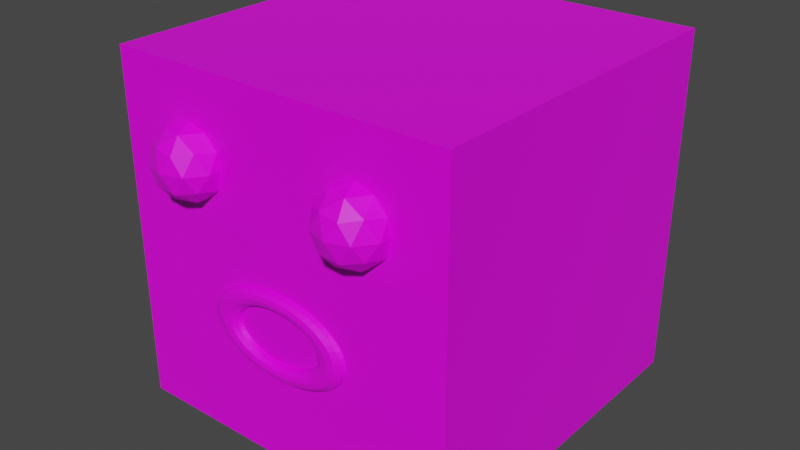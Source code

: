 # Source: Lisa.blend  (saved by Blender 2.92.15; exported with 4.5.12 LTS)
import bpy
from mathutils import Matrix  # noqa: F401  (used for matrix-valued properties, if any)

bpy.ops.wm.read_factory_settings(use_empty=True)
scene = bpy.context.scene
scene.name = 'Scene'

# ---- collections
col_collection = bpy.data.collections.new('Collection'); scene.collection.children.link(col_collection)

# ---- images (referenced by path relative to the original .blend; pixels are not part of the script)
import os
ASSET_DIR = os.environ.get("B2B_ASSET_DIR", "")  # directory of the original .blend (textures are referenced by path, not embedded)
HERE = os.path.dirname(os.path.abspath(__file__))  # packed textures are extracted next to this script under _unpacked/

def load_image(name, relpath, width, height, colorspace="sRGB"):
    """Load a texture the original file referenced (path relative to the .blend, or extracted next to this script)."""
    p = next((c for c in (os.path.join(HERE, relpath), os.path.join(ASSET_DIR, relpath)) if relpath and os.path.exists(c)), "")
    if p:
        img = bpy.data.images.load(p, check_existing=True)
        img.name = name
    else:  # same state as the original file: an image datablock whose file is absent (Cycles renders it pink)
        img = bpy.data.images.new(name, width, height)
        img.source = "FILE"
        img.filepath = "//" + (relpath or name)
    img.colorspace_settings.name = colorspace
    return img
img_colorpallete_png = load_image('ColorPallete.png', 'ColorPallete.png', 1024, 1024, 'sRGB')

# ---- materials (node trees are filled in below, after node groups)
mat_standardmaterial = bpy.data.materials.new('StandardMaterial')
mat_standardmaterial.alpha_threshold = 0.0
mat_standardmaterial.use_transparent_shadow = False
mat_standardmaterial.line_color = (0.0, 0.0, 0.0, 1.0)

# ---- material node trees
mat_standardmaterial.use_nodes = True; mat_standardmaterial.node_tree.nodes.clear()
_N = mat_standardmaterial.node_tree.nodes; _L = mat_standardmaterial.node_tree.links
n0 = _N.new('ShaderNodeOutputMaterial'); n0.name = 'Material Output'; n0.location = (300, 300)
n1 = _N.new('ShaderNodeBsdfPrincipled'); n1.name = 'Principled BSDF'; n1.location = (10, 300)
n1.distribution = 'GGX'
n1.subsurface_method = 'BURLEY'
n1.inputs[2].default_value = 0.4
n1.inputs[3].default_value = 1.45
n1.inputs[27].default_value = (0.0, 0.0, 0.0, 1.0)
n1.inputs[28].default_value = 1.0
n2 = _N.new('ShaderNodeTexImage'); n2.name = 'Image Texture'; n2.location = (-416, 220)
n2.image = img_colorpallete_png
n2.interpolation = 'Closest'
_L.new(n1.outputs[0], n0.inputs[0])
_L.new(n2.outputs[0], n1.inputs[0])
n0.is_active_output = True

# ---- world
world_world = bpy.data.worlds.new('World'); scene.world = world_world
world_world.use_nodes = True; world_world.node_tree.nodes.clear()
_N = world_world.node_tree.nodes; _L = world_world.node_tree.links
n0 = _N.new('ShaderNodeOutputWorld'); n0.name = 'World Output'; n0.location = (300, 300)
n1 = _N.new('ShaderNodeBackground'); n1.name = 'Background'; n1.location = (10, 300)
n1.inputs[0].default_value = (0.05088, 0.05088, 0.05088, 1.0)
_L.new(n1.outputs[0], n0.inputs[0])
n0.is_active_output = True
world_world.color = (0.05088, 0.05088, 0.05088)
world_world.use_sun_shadow = False
world_world.sun_shadow_jitter_overblur = 0.0

# ---- meshes
me_cube = bpy.data.meshes.new('Cube')
me_cube.from_pydata([(1.0, 1.0, 1.0), (1.0, 1.0, -1.0), (1.0, -1.0, 1.0), (1.0, -1.0, -1.0), (-1.0, 1.0, 1.0), (-1.0, 1.0, -1.0), (-1.0, -1.0, 1.0), (-1.0, -1.0, -1.0), (0.5067, -1.004, 0.3196), (0.6527, -1.11, 0.4312), (0.4509, -1.175, 0.4312), (0.3261, -1.004, 0.4312), (0.4509, -0.8318, 0.4312), (0.6527, -0.8974, 0.4312), (0.5625, -1.175, 0.6117), (0.3606, -1.11, 0.6117), (0.3606, -0.8974, 0.6117), (0.5625, -0.8318, 0.6117), (0.6872, -1.004, 0.6117), (0.5067, -1.004, 0.7233), (0.4739, -1.104, 0.3497), (0.5925, -1.066, 0.3497), (0.5597, -1.167, 0.4153), (0.6784, -1.004, 0.4153), (0.5925, -0.9411, 0.3497), (0.4006, -1.004, 0.3497), (0.3678, -1.104, 0.4153), (0.4739, -0.9026, 0.3497), (0.3678, -0.9026, 0.4153), (0.5597, -0.8402, 0.4153), (0.6986, -1.066, 0.5214), (0.6986, -0.9411, 0.5214), (0.5067, -1.205, 0.5214), (0.6253, -1.167, 0.5214), (0.3147, -1.066, 0.5214), (0.388, -1.167, 0.5214), (0.388, -0.8402, 0.5214), (0.3147, -0.9411, 0.5214), (0.6253, -0.8402, 0.5214), (0.5067, -0.8017, 0.5214), (0.6456, -1.104, 0.6275), (0.4536, -1.167, 0.6275), (0.335, -1.004, 0.6275), (0.4536, -0.8402, 0.6275), (0.6456, -0.9026, 0.6275), (0.5395, -1.104, 0.6931), (0.6128, -1.004, 0.6931), (0.4208, -1.066, 0.6931), (0.4208, -0.9411, 0.6931), (0.5395, -0.9026, 0.6931), (-0.5313, -1.004, 0.3196), (-0.3852, -1.11, 0.4312), (-0.5871, -1.175, 0.4312), (-0.7118, -1.004, 0.4312), (-0.5871, -0.8318, 0.4312), (-0.3852, -0.8974, 0.4312), (-0.4755, -1.175, 0.6117), (-0.6773, -1.11, 0.6117), (-0.6773, -0.8974, 0.6117), (-0.4755, -0.8318, 0.6117), (-0.3507, -1.004, 0.6117), (-0.5313, -1.004, 0.7233), (-0.5641, -1.104, 0.3497), (-0.4454, -1.066, 0.3497), (-0.4782, -1.167, 0.4153), (-0.3596, -1.004, 0.4153), (-0.4454, -0.9411, 0.3497), (-0.6374, -1.004, 0.3497), (-0.6702, -1.104, 0.4153), (-0.5641, -0.9026, 0.3497), (-0.6702, -0.9026, 0.4153), (-0.4782, -0.8402, 0.4153), (-0.3393, -1.066, 0.5214), (-0.3393, -0.9411, 0.5214), (-0.5313, -1.205, 0.5214), (-0.4126, -1.167, 0.5214), (-0.7232, -1.066, 0.5214), (-0.6499, -1.167, 0.5214), (-0.6499, -0.8402, 0.5214), (-0.7232, -0.9411, 0.5214), (-0.4126, -0.8402, 0.5214), (-0.5313, -0.8017, 0.5214), (-0.3924, -1.104, 0.6275), (-0.5843, -1.167, 0.6275), (-0.703, -1.004, 0.6275), (-0.5843, -0.8402, 0.6275), (-0.3924, -0.9026, 0.6275), (-0.4985, -1.104, 0.6931), (-0.4252, -1.004, 0.6931), (-0.6171, -1.066, 0.6931), (-0.6171, -0.9411, 0.6931), (-0.4985, -0.9026, 0.6931), (0.4303, -0.9986, -0.2509), (0.4188, -1.023, -0.2509), (0.3873, -1.041, -0.2509), (0.3443, -1.047, -0.2509), (0.3012, -1.041, -0.2509), (0.2697, -1.023, -0.2509), (0.2582, -0.9986, -0.2509), (0.2697, -0.9742, -0.2509), (0.3012, -0.9564, -0.2509), (0.3443, -0.9498, -0.2509), (0.3873, -0.9564, -0.2509), (0.4188, -0.9742, -0.2509), (0.4266, -0.9986, -0.2191), (0.4152, -1.023, -0.2199), (0.384, -1.041, -0.2222), (0.3413, -1.047, -0.2254), (0.2986, -1.041, -0.2286), (0.2674, -1.023, -0.2309), (0.256, -0.9986, -0.2318), (0.2674, -0.9742, -0.2309), (0.2986, -0.9564, -0.2286), (0.3413, -0.9498, -0.2254), (0.384, -0.9564, -0.2222), (0.4152, -0.9742, -0.2199), (0.4157, -0.9986, -0.1878), (0.4045, -1.023, -0.1895), (0.3741, -1.041, -0.1941), (0.3325, -1.047, -0.2004), (0.291, -1.041, -0.2067), (0.2605, -1.023, -0.2113), (0.2494, -0.9986, -0.213), (0.2605, -0.9742, -0.2113), (0.291, -0.9564, -0.2067), (0.3325, -0.9498, -0.2004), (0.3741, -0.9564, -0.1941), (0.4045, -0.9742, -0.1895), (0.3976, -0.9986, -0.1576), (0.3869, -1.023, -0.1601), (0.3578, -1.041, -0.1669), (0.3181, -1.047, -0.1763), (0.2783, -1.041, -0.1856), (0.2492, -1.023, -0.1924), (0.2385, -0.9986, -0.1949), (0.2492, -0.9742, -0.1924), (0.2783, -0.9564, -0.1856), (0.3181, -0.9498, -0.1763), (0.3578, -0.9564, -0.1669), (0.3869, -0.9742, -0.1601), (0.3727, -0.9986, -0.129), (0.3627, -1.023, -0.1323), (0.3354, -1.041, -0.1412), (0.2981, -1.047, -0.1534), (0.2609, -1.041, -0.1656), (0.2336, -1.023, -0.1745), (0.2236, -0.9986, -0.1778), (0.2336, -0.9742, -0.1745), (0.2609, -0.9564, -0.1656), (0.2981, -0.9498, -0.1534), (0.3354, -0.9564, -0.1412), (0.3627, -0.9742, -0.1323), (0.3414, -0.9986, -0.1025), (0.3322, -1.023, -0.1065), (0.3073, -1.041, -0.1173), (0.2731, -1.047, -0.1322), (0.239, -1.041, -0.147), (0.214, -1.023, -0.1579), (0.2048, -0.9986, -0.1618), (0.214, -0.9742, -0.1579), (0.239, -0.9564, -0.147), (0.2731, -0.9498, -0.1322), (0.3073, -0.9564, -0.1173), (0.3322, -0.9742, -0.1065), (0.3043, -0.9986, -0.07852), (0.2961, -1.023, -0.08314), (0.2739, -1.041, -0.09575), (0.2434, -1.047, -0.113), (0.213, -1.041, -0.1302), (0.1907, -1.023, -0.1428), (0.1826, -0.9986, -0.1475), (0.1907, -0.9742, -0.1428), (0.213, -0.9564, -0.1302), (0.2434, -0.9498, -0.113), (0.2739, -0.9564, -0.09575), (0.2961, -0.9742, -0.08314), (0.262, -0.9986, -0.0575), (0.2549, -1.023, -0.06268), (0.2358, -1.041, -0.07683), (0.2096, -1.047, -0.09617), (0.1834, -1.041, -0.1155), (0.1642, -1.023, -0.1297), (0.1572, -0.9986, -0.1348), (0.1642, -0.9742, -0.1297), (0.1834, -0.9564, -0.1155), (0.2096, -0.9498, -0.09617), (0.2358, -0.9564, -0.07683), (0.2549, -0.9742, -0.06268), (0.2152, -0.9986, -0.03978), (0.2094, -1.023, -0.04544), (0.1936, -1.041, -0.06089), (0.1721, -1.047, -0.082), (0.1506, -1.041, -0.1031), (0.1349, -1.023, -0.1186), (0.1291, -0.9986, -0.1242), (0.1349, -0.9742, -0.1186), (0.1506, -0.9564, -0.1031), (0.1721, -0.9498, -0.082), (0.1936, -0.9564, -0.06089), (0.2094, -0.9742, -0.04544), (0.1647, -0.9986, -0.02568), (0.1603, -1.023, -0.03171), (0.1482, -1.041, -0.0482), (0.1317, -1.047, -0.07072), (0.1153, -1.041, -0.09324), (0.1032, -1.023, -0.1097), (0.09881, -0.9986, -0.1158), (0.1032, -0.9742, -0.1097), (0.1153, -0.9564, -0.09324), (0.1317, -0.9498, -0.07072), (0.1482, -0.9564, -0.0482), (0.1603, -0.9742, -0.03171), (0.1114, -0.9986, -0.01543), (0.1084, -1.023, -0.02174), (0.1002, -1.041, -0.03898), (0.0891, -1.047, -0.06252), (0.07796, -1.041, -0.08606), (0.06981, -1.023, -0.1033), (0.06682, -0.9986, -0.1096), (0.06981, -0.9742, -0.1033), (0.07796, -0.9564, -0.08606), (0.0891, -0.9498, -0.06252), (0.1002, -0.9564, -0.03898), (0.1084, -0.9742, -0.02174), (0.05617, -0.9986, -0.009211), (0.05466, -1.023, -0.01569), (0.05055, -1.041, -0.03338), (0.04493, -1.047, -0.05754), (0.03932, -1.041, -0.08171), (0.03521, -1.023, -0.0994), (0.0337, -0.9986, -0.1059), (0.03521, -0.9742, -0.0994), (0.03932, -0.9564, -0.08171), (0.04493, -0.9498, -0.05754), (0.05055, -0.9564, -0.03338), (0.05466, -0.9742, -0.01569), (2.959e-08, -0.9986, -0.007126), (2.872e-08, -1.023, -0.01366), (2.634e-08, -1.041, -0.0315), (2.309e-08, -1.047, -0.05588), (1.984e-08, -1.041, -0.08025), (1.747e-08, -1.023, -0.09809), (1.66e-08, -0.9986, -0.1046), (1.747e-08, -0.9742, -0.09809), (1.984e-08, -0.9564, -0.08025), (2.309e-08, -0.9498, -0.05588), (2.634e-08, -0.9564, -0.0315), (2.872e-08, -0.9742, -0.01366), (-0.05617, -0.9986, -0.009211), (-0.05466, -1.023, -0.01569), (-0.05055, -1.041, -0.03338), (-0.04493, -1.047, -0.05754), (-0.03932, -1.041, -0.08171), (-0.03521, -1.023, -0.0994), (-0.0337, -0.9986, -0.1059), (-0.03521, -0.9742, -0.0994), (-0.03932, -0.9564, -0.08171), (-0.04493, -0.9498, -0.05754), (-0.05055, -0.9564, -0.03338), (-0.05466, -0.9742, -0.01569), (-0.1114, -0.9986, -0.01543), (-0.1084, -1.023, -0.02174), (-0.1002, -1.041, -0.03898), (-0.0891, -1.047, -0.06252), (-0.07796, -1.041, -0.08606), (-0.06981, -1.023, -0.1033), (-0.06682, -0.9986, -0.1096), (-0.06981, -0.9742, -0.1033), (-0.07796, -0.9564, -0.08606), (-0.0891, -0.9498, -0.06252), (-0.1002, -0.9564, -0.03898), (-0.1084, -0.9742, -0.02174), (-0.1647, -0.9986, -0.02568), (-0.1603, -1.023, -0.03171), (-0.1482, -1.041, -0.0482), (-0.1317, -1.047, -0.07072), (-0.1153, -1.041, -0.09324), (-0.1032, -1.023, -0.1097), (-0.09881, -0.9986, -0.1158), (-0.1032, -0.9742, -0.1097), (-0.1153, -0.9564, -0.09324), (-0.1317, -0.9498, -0.07072), (-0.1482, -0.9564, -0.0482), (-0.1603, -0.9742, -0.03171), (-0.2152, -0.9986, -0.03978), (-0.2094, -1.023, -0.04544), (-0.1936, -1.041, -0.06089), (-0.1721, -1.047, -0.082), (-0.1506, -1.041, -0.1031), (-0.1349, -1.023, -0.1186), (-0.1291, -0.9986, -0.1242), (-0.1349, -0.9742, -0.1186), (-0.1506, -0.9564, -0.1031), (-0.1721, -0.9498, -0.082), (-0.1936, -0.9564, -0.06089), (-0.2094, -0.9742, -0.04544), (-0.262, -0.9986, -0.0575), (-0.2549, -1.023, -0.06268), (-0.2358, -1.041, -0.07683), (-0.2096, -1.047, -0.09617), (-0.1834, -1.041, -0.1155), (-0.1642, -1.023, -0.1297), (-0.1572, -0.9986, -0.1348), (-0.1642, -0.9742, -0.1297), (-0.1834, -0.9564, -0.1155), (-0.2096, -0.9498, -0.09617), (-0.2358, -0.9564, -0.07683), (-0.2549, -0.9742, -0.06268), (-0.3043, -0.9986, -0.07852), (-0.2961, -1.023, -0.08314), (-0.2739, -1.041, -0.09575), (-0.2434, -1.047, -0.113), (-0.213, -1.041, -0.1302), (-0.1907, -1.023, -0.1428), (-0.1826, -0.9986, -0.1475), (-0.1907, -0.9742, -0.1428), (-0.213, -0.9564, -0.1302), (-0.2434, -0.9498, -0.113), (-0.2739, -0.9564, -0.09575), (-0.2961, -0.9742, -0.08314), (-0.3414, -0.9986, -0.1025), (-0.3322, -1.023, -0.1065), (-0.3073, -1.041, -0.1173), (-0.2731, -1.047, -0.1322), (-0.239, -1.041, -0.147), (-0.214, -1.023, -0.1579), (-0.2048, -0.9986, -0.1618), (-0.214, -0.9742, -0.1579), (-0.239, -0.9564, -0.147), (-0.2731, -0.9498, -0.1322), (-0.3073, -0.9564, -0.1173), (-0.3322, -0.9742, -0.1065), (-0.3727, -0.9986, -0.129), (-0.3627, -1.023, -0.1323), (-0.3354, -1.041, -0.1412), (-0.2981, -1.047, -0.1534), (-0.2609, -1.041, -0.1656), (-0.2336, -1.023, -0.1745), (-0.2236, -0.9986, -0.1778), (-0.2336, -0.9742, -0.1745), (-0.2609, -0.9564, -0.1656), (-0.2981, -0.9498, -0.1534), (-0.3354, -0.9564, -0.1412), (-0.3627, -0.9742, -0.1323), (-0.3976, -0.9986, -0.1576), (-0.3869, -1.023, -0.1601), (-0.3578, -1.041, -0.1669), (-0.3181, -1.047, -0.1763), (-0.2783, -1.041, -0.1856), (-0.2492, -1.023, -0.1924), (-0.2385, -0.9986, -0.1949), (-0.2492, -0.9742, -0.1924), (-0.2783, -0.9564, -0.1856), (-0.3181, -0.9498, -0.1763), (-0.3578, -0.9564, -0.1669), (-0.3869, -0.9742, -0.1601), (-0.4157, -0.9986, -0.1878), (-0.4045, -1.023, -0.1895), (-0.3741, -1.041, -0.1941), (-0.3325, -1.047, -0.2004), (-0.291, -1.041, -0.2067), (-0.2605, -1.023, -0.2113), (-0.2494, -0.9986, -0.213), (-0.2605, -0.9742, -0.2113), (-0.291, -0.9564, -0.2067), (-0.3325, -0.9498, -0.2004), (-0.3741, -0.9564, -0.1941), (-0.4045, -0.9742, -0.1895), (-0.4266, -0.9986, -0.2191), (-0.4152, -1.023, -0.2199), (-0.384, -1.041, -0.2222), (-0.3413, -1.047, -0.2254), (-0.2986, -1.041, -0.2286), (-0.2674, -1.023, -0.2309), (-0.256, -0.9986, -0.2318), (-0.2674, -0.9742, -0.2309), (-0.2986, -0.9564, -0.2286), (-0.3413, -0.9498, -0.2254), (-0.384, -0.9564, -0.2222), (-0.4152, -0.9742, -0.2199), (-0.4303, -0.9986, -0.2509), (-0.4188, -1.023, -0.2509), (-0.3873, -1.041, -0.2509), (-0.3443, -1.047, -0.2509), (-0.3012, -1.041, -0.2509), (-0.2697, -1.023, -0.2509), (-0.2582, -0.9986, -0.2509), (-0.2697, -0.9742, -0.2509), (-0.3012, -0.9564, -0.2509), (-0.3443, -0.9498, -0.2509), (-0.3873, -0.9564, -0.2509), (-0.4188, -0.9742, -0.2509), (-0.4266, -0.9986, -0.2827), (-0.4152, -1.023, -0.2818), (-0.384, -1.041, -0.2795), (-0.3413, -1.047, -0.2763), (-0.2986, -1.041, -0.2731), (-0.2674, -1.023, -0.2708), (-0.256, -0.9986, -0.27), (-0.2674, -0.9742, -0.2708), (-0.2986, -0.9564, -0.2731), (-0.3413, -0.9498, -0.2763), (-0.384, -0.9564, -0.2795), (-0.4152, -0.9742, -0.2818), (-0.4157, -0.9986, -0.314), (-0.4045, -1.023, -0.3123), (-0.3741, -1.041, -0.3077), (-0.3325, -1.047, -0.3013), (-0.291, -1.041, -0.295), (-0.2605, -1.023, -0.2904), (-0.2494, -0.9986, -0.2887), (-0.2605, -0.9742, -0.2904), (-0.291, -0.9564, -0.295), (-0.3325, -0.9498, -0.3013), (-0.3741, -0.9564, -0.3077), (-0.4045, -0.9742, -0.3123), (-0.3976, -0.9986, -0.3442), (-0.3869, -1.023, -0.3417), (-0.3578, -1.041, -0.3348), (-0.3181, -1.047, -0.3255), (-0.2783, -1.041, -0.3162), (-0.2492, -1.023, -0.3093), (-0.2385, -0.9986, -0.3068), (-0.2492, -0.9742, -0.3093), (-0.2783, -0.9564, -0.3162), (-0.3181, -0.9498, -0.3255), (-0.3578, -0.9564, -0.3348), (-0.3869, -0.9742, -0.3417), (-0.3727, -0.9986, -0.3728), (-0.3627, -1.023, -0.3695), (-0.3354, -1.041, -0.3606), (-0.2981, -1.047, -0.3484), (-0.2609, -1.041, -0.3362), (-0.2336, -1.023, -0.3273), (-0.2236, -0.9986, -0.324), (-0.2336, -0.9742, -0.3273), (-0.2609, -0.9564, -0.3362), (-0.2981, -0.9498, -0.3484), (-0.3354, -0.9564, -0.3606), (-0.3627, -0.9742, -0.3695), (-0.3414, -0.9986, -0.3993), (-0.3322, -1.023, -0.3953), (-0.3073, -1.041, -0.3844), (-0.2731, -1.047, -0.3696), (-0.239, -1.041, -0.3547), (-0.214, -1.023, -0.3439), (-0.2048, -0.9986, -0.3399), (-0.214, -0.9742, -0.3439), (-0.239, -0.9564, -0.3547), (-0.2731, -0.9498, -0.3696), (-0.3073, -0.9564, -0.3844), (-0.3322, -0.9742, -0.3953), (-0.3043, -0.9986, -0.4232), (-0.2961, -1.023, -0.4186), (-0.2739, -1.041, -0.406), (-0.2434, -1.047, -0.3888), (-0.213, -1.041, -0.3715), (-0.1907, -1.023, -0.3589), (-0.1826, -0.9986, -0.3543), (-0.1907, -0.9742, -0.3589), (-0.213, -0.9564, -0.3715), (-0.2434, -0.9498, -0.3888), (-0.2739, -0.9564, -0.406), (-0.2961, -0.9742, -0.4186), (-0.262, -0.9986, -0.4443), (-0.2549, -1.023, -0.4391), (-0.2358, -1.041, -0.4249), (-0.2096, -1.047, -0.4056), (-0.1834, -1.041, -0.3862), (-0.1642, -1.023, -0.3721), (-0.1572, -0.9986, -0.3669), (-0.1642, -0.9742, -0.3721), (-0.1834, -0.9564, -0.3862), (-0.2096, -0.9498, -0.4056), (-0.2358, -0.9564, -0.4249), (-0.2549, -0.9742, -0.4391), (-0.2152, -0.9986, -0.462), (-0.2094, -1.023, -0.4563), (-0.1936, -1.041, -0.4409), (-0.1721, -1.047, -0.4198), (-0.1506, -1.041, -0.3986), (-0.1349, -1.023, -0.3832), (-0.1291, -0.9986, -0.3775), (-0.1349, -0.9742, -0.3832), (-0.1506, -0.9564, -0.3986), (-0.1721, -0.9498, -0.4198), (-0.1936, -0.9564, -0.4409), (-0.2094, -0.9742, -0.4563), (-0.1647, -0.9986, -0.4761), (-0.1603, -1.023, -0.47), (-0.1482, -1.041, -0.4536), (-0.1317, -1.047, -0.431), (-0.1153, -1.041, -0.4085), (-0.1032, -1.023, -0.392), (-0.09881, -0.9986, -0.386), (-0.1032, -0.9742, -0.392), (-0.1153, -0.9564, -0.4085), (-0.1317, -0.9498, -0.431), (-0.1482, -0.9564, -0.4536), (-0.1603, -0.9742, -0.47), (-0.1114, -0.9986, -0.4863), (-0.1084, -1.023, -0.48), (-0.1002, -1.041, -0.4628), (-0.0891, -1.047, -0.4392), (-0.07796, -1.041, -0.4157), (-0.06981, -1.023, -0.3985), (-0.06683, -0.9986, -0.3921), (-0.06981, -0.9742, -0.3985), (-0.07796, -0.9564, -0.4157), (-0.0891, -0.9498, -0.4392), (-0.1002, -0.9564, -0.4628), (-0.1084, -0.9742, -0.48), (-0.05617, -0.9986, -0.4925), (-0.05466, -1.023, -0.4861), (-0.05055, -1.041, -0.4684), (-0.04493, -1.047, -0.4442), (-0.03932, -1.041, -0.42), (-0.03521, -1.023, -0.4024), (-0.0337, -0.9986, -0.3959), (-0.03521, -0.9742, -0.4024), (-0.03932, -0.9564, -0.42), (-0.04493, -0.9498, -0.4442), (-0.05055, -0.9564, -0.4684), (-0.05466, -0.9742, -0.4861), (2.959e-08, -0.9986, -0.4946), (2.872e-08, -1.023, -0.4881), (2.634e-08, -1.041, -0.4703), (2.309e-08, -1.047, -0.4459), (1.984e-08, -1.041, -0.4215), (1.747e-08, -1.023, -0.4037), (1.66e-08, -0.9986, -0.3971), (1.747e-08, -0.9742, -0.4037), (1.984e-08, -0.9564, -0.4215), (2.309e-08, -0.9498, -0.4459), (2.634e-08, -0.9564, -0.4703), (2.872e-08, -0.9742, -0.4881), (0.05617, -0.9986, -0.4925), (0.05466, -1.023, -0.4861), (0.05055, -1.041, -0.4684), (0.04493, -1.047, -0.4442), (0.03932, -1.041, -0.42), (0.03521, -1.023, -0.4024), (0.0337, -0.9986, -0.3959), (0.03521, -0.9742, -0.4024), (0.03932, -0.9564, -0.42), (0.04493, -0.9498, -0.4442), (0.05055, -0.9564, -0.4684), (0.05466, -0.9742, -0.4861), (0.1114, -0.9986, -0.4863), (0.1084, -1.023, -0.48), (0.1002, -1.041, -0.4628), (0.0891, -1.047, -0.4392), (0.07796, -1.041, -0.4157), (0.06981, -1.023, -0.3985), (0.06682, -0.9986, -0.3921), (0.06981, -0.9742, -0.3985), (0.07796, -0.9564, -0.4157), (0.0891, -0.9498, -0.4392), (0.1002, -0.9564, -0.4628), (0.1084, -0.9742, -0.48), (0.1647, -0.9986, -0.4761), (0.1603, -1.023, -0.47), (0.1482, -1.041, -0.4536), (0.1317, -1.047, -0.431), (0.1153, -1.041, -0.4085), (0.1032, -1.023, -0.392), (0.09881, -0.9986, -0.386), (0.1032, -0.9742, -0.392), (0.1153, -0.9564, -0.4085), (0.1317, -0.9498, -0.431), (0.1482, -0.9564, -0.4536), (0.1603, -0.9742, -0.47), (0.2152, -0.9986, -0.462), (0.2094, -1.023, -0.4563), (0.1936, -1.041, -0.4409), (0.1721, -1.047, -0.4198), (0.1506, -1.041, -0.3986), (0.1349, -1.023, -0.3832), (0.1291, -0.9986, -0.3775), (0.1349, -0.9742, -0.3832), (0.1506, -0.9564, -0.3986), (0.1721, -0.9498, -0.4198), (0.1936, -0.9564, -0.4409), (0.2094, -0.9742, -0.4563), (0.262, -0.9986, -0.4443), (0.2549, -1.023, -0.4391), (0.2358, -1.041, -0.4249), (0.2096, -1.047, -0.4056), (0.1834, -1.041, -0.3862), (0.1642, -1.023, -0.3721), (0.1572, -0.9986, -0.3669), (0.1642, -0.9742, -0.3721), (0.1834, -0.9564, -0.3862), (0.2096, -0.9498, -0.4056), (0.2358, -0.9564, -0.4249), (0.2549, -0.9742, -0.4391), (0.3043, -0.9986, -0.4232), (0.2961, -1.023, -0.4186), (0.2739, -1.041, -0.406), (0.2434, -1.047, -0.3888), (0.213, -1.041, -0.3715), (0.1907, -1.023, -0.3589), (0.1826, -0.9986, -0.3543), (0.1907, -0.9742, -0.3589), (0.213, -0.9564, -0.3715), (0.2434, -0.9498, -0.3888), (0.2739, -0.9564, -0.406), (0.2961, -0.9742, -0.4186), (0.3414, -0.9986, -0.3993), (0.3322, -1.023, -0.3953), (0.3073, -1.041, -0.3844), (0.2731, -1.047, -0.3696), (0.239, -1.041, -0.3547), (0.214, -1.023, -0.3439), (0.2048, -0.9986, -0.3399), (0.214, -0.9742, -0.3439), (0.239, -0.9564, -0.3547), (0.2731, -0.9498, -0.3696), (0.3073, -0.9564, -0.3844), (0.3322, -0.9742, -0.3953), (0.3727, -0.9986, -0.3728), (0.3627, -1.023, -0.3695), (0.3354, -1.041, -0.3606), (0.2981, -1.047, -0.3484), (0.2609, -1.041, -0.3362), (0.2336, -1.023, -0.3273), (0.2236, -0.9986, -0.324), (0.2336, -0.9742, -0.3273), (0.2609, -0.9564, -0.3362), (0.2981, -0.9498, -0.3484), (0.3354, -0.9564, -0.3606), (0.3627, -0.9742, -0.3695), (0.3976, -0.9986, -0.3442), (0.3869, -1.023, -0.3417), (0.3578, -1.041, -0.3348), (0.3181, -1.047, -0.3255), (0.2783, -1.041, -0.3162), (0.2492, -1.023, -0.3093), (0.2385, -0.9986, -0.3068), (0.2492, -0.9742, -0.3093), (0.2783, -0.9564, -0.3162), (0.3181, -0.9498, -0.3255), (0.3578, -0.9564, -0.3348), (0.3869, -0.9742, -0.3417), (0.4157, -0.9986, -0.314), (0.4045, -1.023, -0.3123), (0.3741, -1.041, -0.3077), (0.3325, -1.047, -0.3013), (0.291, -1.041, -0.295), (0.2605, -1.023, -0.2904), (0.2494, -0.9986, -0.2887), (0.2605, -0.9742, -0.2904), (0.291, -0.9564, -0.295), (0.3325, -0.9498, -0.3013), (0.3741, -0.9564, -0.3077), (0.4045, -0.9742, -0.3123), (0.4266, -0.9986, -0.2827), (0.4152, -1.023, -0.2818), (0.384, -1.041, -0.2795), (0.3413, -1.047, -0.2763), (0.2986, -1.041, -0.2731), (0.2674, -1.023, -0.2708), (0.256, -0.9986, -0.27), (0.2674, -0.9742, -0.2708), (0.2986, -0.9564, -0.2731), (0.3413, -0.9498, -0.2763), (0.384, -0.9564, -0.2795), (0.4152, -0.9742, -0.2818)], [], [(0, 4, 6, 2), (3, 2, 6, 7), (7, 6, 4, 5), (5, 1, 3, 7), (1, 0, 2, 3), (5, 4, 0, 1), (8, 21, 20), (9, 21, 23), (8, 20, 25), (8, 25, 27), (8, 27, 24), (9, 23, 30), (10, 22, 32), (11, 26, 34), (12, 28, 36), (13, 29, 38), (9, 30, 33), (10, 32, 35), (11, 34, 37), (12, 36, 39), (13, 38, 31), (14, 40, 45), (15, 41, 47), (16, 42, 48), (17, 43, 49), (18, 44, 46), (46, 49, 19), (46, 44, 49), (44, 17, 49), (49, 48, 19), (49, 43, 48), (43, 16, 48), (48, 47, 19), (48, 42, 47), (42, 15, 47), (47, 45, 19), (47, 41, 45), (41, 14, 45), (45, 46, 19), (45, 40, 46), (40, 18, 46), (31, 44, 18), (31, 38, 44), (38, 17, 44), (39, 43, 17), (39, 36, 43), (36, 16, 43), (37, 42, 16), (37, 34, 42), (34, 15, 42), (35, 41, 15), (35, 32, 41), (32, 14, 41), (33, 40, 14), (33, 30, 40), (30, 18, 40), (38, 39, 17), (38, 29, 39), (29, 12, 39), (36, 37, 16), (36, 28, 37), (28, 11, 37), (34, 35, 15), (34, 26, 35), (26, 10, 35), (32, 33, 14), (32, 22, 33), (22, 9, 33), (30, 31, 18), (30, 23, 31), (23, 13, 31), (24, 29, 13), (24, 27, 29), (27, 12, 29), (27, 28, 12), (27, 25, 28), (25, 11, 28), (25, 26, 11), (25, 20, 26), (20, 10, 26), (23, 24, 13), (23, 21, 24), (21, 8, 24), (20, 22, 10), (20, 21, 22), (21, 9, 22), (50, 63, 62), (51, 63, 65), (50, 62, 67), (50, 67, 69), (50, 69, 66), (51, 65, 72), (52, 64, 74), (53, 68, 76), (54, 70, 78), (55, 71, 80), (51, 72, 75), (52, 74, 77), (53, 76, 79), (54, 78, 81), (55, 80, 73), (56, 82, 87), (57, 83, 89), (58, 84, 90), (59, 85, 91), (60, 86, 88), (88, 91, 61), (88, 86, 91), (86, 59, 91), (91, 90, 61), (91, 85, 90), (85, 58, 90), (90, 89, 61), (90, 84, 89), (84, 57, 89), (89, 87, 61), (89, 83, 87), (83, 56, 87), (87, 88, 61), (87, 82, 88), (82, 60, 88), (73, 86, 60), (73, 80, 86), (80, 59, 86), (81, 85, 59), (81, 78, 85), (78, 58, 85), (79, 84, 58), (79, 76, 84), (76, 57, 84), (77, 83, 57), (77, 74, 83), (74, 56, 83), (75, 82, 56), (75, 72, 82), (72, 60, 82), (80, 81, 59), (80, 71, 81), (71, 54, 81), (78, 79, 58), (78, 70, 79), (70, 53, 79), (76, 77, 57), (76, 68, 77), (68, 52, 77), (74, 75, 56), (74, 64, 75), (64, 51, 75), (72, 73, 60), (72, 65, 73), (65, 55, 73), (66, 71, 55), (66, 69, 71), (69, 54, 71), (69, 70, 54), (69, 67, 70), (67, 53, 70), (67, 68, 53), (67, 62, 68), (62, 52, 68), (65, 66, 55), (65, 63, 66), (63, 50, 66), (62, 64, 52), (62, 63, 64), (63, 51, 64), (92, 104, 105, 93), (93, 105, 106, 94), (94, 106, 107, 95), (95, 107, 108, 96), (96, 108, 109, 97), (97, 109, 110, 98), (98, 110, 111, 99), (99, 111, 112, 100), (100, 112, 113, 101), (101, 113, 114, 102), (102, 114, 115, 103), (103, 115, 104, 92), (104, 116, 117, 105), (105, 117, 118, 106), (106, 118, 119, 107), (107, 119, 120, 108), (108, 120, 121, 109), (109, 121, 122, 110), (110, 122, 123, 111), (111, 123, 124, 112), (112, 124, 125, 113), (113, 125, 126, 114), (114, 126, 127, 115), (115, 127, 116, 104), (116, 128, 129, 117), (117, 129, 130, 118), (118, 130, 131, 119), (119, 131, 132, 120), (120, 132, 133, 121), (121, 133, 134, 122), (122, 134, 135, 123), (123, 135, 136, 124), (124, 136, 137, 125), (125, 137, 138, 126), (126, 138, 139, 127), (127, 139, 128, 116), (128, 140, 141, 129), (129, 141, 142, 130), (130, 142, 143, 131), (131, 143, 144, 132), (132, 144, 145, 133), (133, 145, 146, 134), (134, 146, 147, 135), (135, 147, 148, 136), (136, 148, 149, 137), (137, 149, 150, 138), (138, 150, 151, 139), (139, 151, 140, 128), (140, 152, 153, 141), (141, 153, 154, 142), (142, 154, 155, 143), (143, 155, 156, 144), (144, 156, 157, 145), (145, 157, 158, 146), (146, 158, 159, 147), (147, 159, 160, 148), (148, 160, 161, 149), (149, 161, 162, 150), (150, 162, 163, 151), (151, 163, 152, 140), (152, 164, 165, 153), (153, 165, 166, 154), (154, 166, 167, 155), (155, 167, 168, 156), (156, 168, 169, 157), (157, 169, 170, 158), (158, 170, 171, 159), (159, 171, 172, 160), (160, 172, 173, 161), (161, 173, 174, 162), (162, 174, 175, 163), (163, 175, 164, 152), (164, 176, 177, 165), (165, 177, 178, 166), (166, 178, 179, 167), (167, 179, 180, 168), (168, 180, 181, 169), (169, 181, 182, 170), (170, 182, 183, 171), (171, 183, 184, 172), (172, 184, 185, 173), (173, 185, 186, 174), (174, 186, 187, 175), (175, 187, 176, 164), (176, 188, 189, 177), (177, 189, 190, 178), (178, 190, 191, 179), (179, 191, 192, 180), (180, 192, 193, 181), (181, 193, 194, 182), (182, 194, 195, 183), (183, 195, 196, 184), (184, 196, 197, 185), (185, 197, 198, 186), (186, 198, 199, 187), (187, 199, 188, 176), (188, 200, 201, 189), (189, 201, 202, 190), (190, 202, 203, 191), (191, 203, 204, 192), (192, 204, 205, 193), (193, 205, 206, 194), (194, 206, 207, 195), (195, 207, 208, 196), (196, 208, 209, 197), (197, 209, 210, 198), (198, 210, 211, 199), (199, 211, 200, 188), (200, 212, 213, 201), (201, 213, 214, 202), (202, 214, 215, 203), (203, 215, 216, 204), (204, 216, 217, 205), (205, 217, 218, 206), (206, 218, 219, 207), (207, 219, 220, 208), (208, 220, 221, 209), (209, 221, 222, 210), (210, 222, 223, 211), (211, 223, 212, 200), (212, 224, 225, 213), (213, 225, 226, 214), (214, 226, 227, 215), (215, 227, 228, 216), (216, 228, 229, 217), (217, 229, 230, 218), (218, 230, 231, 219), (219, 231, 232, 220), (220, 232, 233, 221), (221, 233, 234, 222), (222, 234, 235, 223), (223, 235, 224, 212), (224, 236, 237, 225), (225, 237, 238, 226), (226, 238, 239, 227), (227, 239, 240, 228), (228, 240, 241, 229), (229, 241, 242, 230), (230, 242, 243, 231), (231, 243, 244, 232), (232, 244, 245, 233), (233, 245, 246, 234), (234, 246, 247, 235), (235, 247, 236, 224), (236, 248, 249, 237), (237, 249, 250, 238), (238, 250, 251, 239), (239, 251, 252, 240), (240, 252, 253, 241), (241, 253, 254, 242), (242, 254, 255, 243), (243, 255, 256, 244), (244, 256, 257, 245), (245, 257, 258, 246), (246, 258, 259, 247), (247, 259, 248, 236), (248, 260, 261, 249), (249, 261, 262, 250), (250, 262, 263, 251), (251, 263, 264, 252), (252, 264, 265, 253), (253, 265, 266, 254), (254, 266, 267, 255), (255, 267, 268, 256), (256, 268, 269, 257), (257, 269, 270, 258), (258, 270, 271, 259), (259, 271, 260, 248), (260, 272, 273, 261), (261, 273, 274, 262), (262, 274, 275, 263), (263, 275, 276, 264), (264, 276, 277, 265), (265, 277, 278, 266), (266, 278, 279, 267), (267, 279, 280, 268), (268, 280, 281, 269), (269, 281, 282, 270), (270, 282, 283, 271), (271, 283, 272, 260), (272, 284, 285, 273), (273, 285, 286, 274), (274, 286, 287, 275), (275, 287, 288, 276), (276, 288, 289, 277), (277, 289, 290, 278), (278, 290, 291, 279), (279, 291, 292, 280), (280, 292, 293, 281), (281, 293, 294, 282), (282, 294, 295, 283), (283, 295, 284, 272), (284, 296, 297, 285), (285, 297, 298, 286), (286, 298, 299, 287), (287, 299, 300, 288), (288, 300, 301, 289), (289, 301, 302, 290), (290, 302, 303, 291), (291, 303, 304, 292), (292, 304, 305, 293), (293, 305, 306, 294), (294, 306, 307, 295), (295, 307, 296, 284), (296, 308, 309, 297), (297, 309, 310, 298), (298, 310, 311, 299), (299, 311, 312, 300), (300, 312, 313, 301), (301, 313, 314, 302), (302, 314, 315, 303), (303, 315, 316, 304), (304, 316, 317, 305), (305, 317, 318, 306), (306, 318, 319, 307), (307, 319, 308, 296), (308, 320, 321, 309), (309, 321, 322, 310), (310, 322, 323, 311), (311, 323, 324, 312), (312, 324, 325, 313), (313, 325, 326, 314), (314, 326, 327, 315), (315, 327, 328, 316), (316, 328, 329, 317), (317, 329, 330, 318), (318, 330, 331, 319), (319, 331, 320, 308), (320, 332, 333, 321), (321, 333, 334, 322), (322, 334, 335, 323), (323, 335, 336, 324), (324, 336, 337, 325), (325, 337, 338, 326), (326, 338, 339, 327), (327, 339, 340, 328), (328, 340, 341, 329), (329, 341, 342, 330), (330, 342, 343, 331), (331, 343, 332, 320), (332, 344, 345, 333), (333, 345, 346, 334), (334, 346, 347, 335), (335, 347, 348, 336), (336, 348, 349, 337), (337, 349, 350, 338), (338, 350, 351, 339), (339, 351, 352, 340), (340, 352, 353, 341), (341, 353, 354, 342), (342, 354, 355, 343), (343, 355, 344, 332), (344, 356, 357, 345), (345, 357, 358, 346), (346, 358, 359, 347), (347, 359, 360, 348), (348, 360, 361, 349), (349, 361, 362, 350), (350, 362, 363, 351), (351, 363, 364, 352), (352, 364, 365, 353), (353, 365, 366, 354), (354, 366, 367, 355), (355, 367, 356, 344), (356, 368, 369, 357), (357, 369, 370, 358), (358, 370, 371, 359), (359, 371, 372, 360), (360, 372, 373, 361), (361, 373, 374, 362), (362, 374, 375, 363), (363, 375, 376, 364), (364, 376, 377, 365), (365, 377, 378, 366), (366, 378, 379, 367), (367, 379, 368, 356), (368, 380, 381, 369), (369, 381, 382, 370), (370, 382, 383, 371), (371, 383, 384, 372), (372, 384, 385, 373), (373, 385, 386, 374), (374, 386, 387, 375), (375, 387, 388, 376), (376, 388, 389, 377), (377, 389, 390, 378), (378, 390, 391, 379), (379, 391, 380, 368), (380, 392, 393, 381), (381, 393, 394, 382), (382, 394, 395, 383), (383, 395, 396, 384), (384, 396, 397, 385), (385, 397, 398, 386), (386, 398, 399, 387), (387, 399, 400, 388), (388, 400, 401, 389), (389, 401, 402, 390), (390, 402, 403, 391), (391, 403, 392, 380), (392, 404, 405, 393), (393, 405, 406, 394), (394, 406, 407, 395), (395, 407, 408, 396), (396, 408, 409, 397), (397, 409, 410, 398), (398, 410, 411, 399), (399, 411, 412, 400), (400, 412, 413, 401), (401, 413, 414, 402), (402, 414, 415, 403), (403, 415, 404, 392), (404, 416, 417, 405), (405, 417, 418, 406), (406, 418, 419, 407), (407, 419, 420, 408), (408, 420, 421, 409), (409, 421, 422, 410), (410, 422, 423, 411), (411, 423, 424, 412), (412, 424, 425, 413), (413, 425, 426, 414), (414, 426, 427, 415), (415, 427, 416, 404), (416, 428, 429, 417), (417, 429, 430, 418), (418, 430, 431, 419), (419, 431, 432, 420), (420, 432, 433, 421), (421, 433, 434, 422), (422, 434, 435, 423), (423, 435, 436, 424), (424, 436, 437, 425), (425, 437, 438, 426), (426, 438, 439, 427), (427, 439, 428, 416), (428, 440, 441, 429), (429, 441, 442, 430), (430, 442, 443, 431), (431, 443, 444, 432), (432, 444, 445, 433), (433, 445, 446, 434), (434, 446, 447, 435), (435, 447, 448, 436), (436, 448, 449, 437), (437, 449, 450, 438), (438, 450, 451, 439), (439, 451, 440, 428), (440, 452, 453, 441), (441, 453, 454, 442), (442, 454, 455, 443), (443, 455, 456, 444), (444, 456, 457, 445), (445, 457, 458, 446), (446, 458, 459, 447), (447, 459, 460, 448), (448, 460, 461, 449), (449, 461, 462, 450), (450, 462, 463, 451), (451, 463, 452, 440), (452, 464, 465, 453), (453, 465, 466, 454), (454, 466, 467, 455), (455, 467, 468, 456), (456, 468, 469, 457), (457, 469, 470, 458), (458, 470, 471, 459), (459, 471, 472, 460), (460, 472, 473, 461), (461, 473, 474, 462), (462, 474, 475, 463), (463, 475, 464, 452), (464, 476, 477, 465), (465, 477, 478, 466), (466, 478, 479, 467), (467, 479, 480, 468), (468, 480, 481, 469), (469, 481, 482, 470), (470, 482, 483, 471), (471, 483, 484, 472), (472, 484, 485, 473), (473, 485, 486, 474), (474, 486, 487, 475), (475, 487, 476, 464), (476, 488, 489, 477), (477, 489, 490, 478), (478, 490, 491, 479), (479, 491, 492, 480), (480, 492, 493, 481), (481, 493, 494, 482), (482, 494, 495, 483), (483, 495, 496, 484), (484, 496, 497, 485), (485, 497, 498, 486), (486, 498, 499, 487), (487, 499, 488, 476), (488, 500, 501, 489), (489, 501, 502, 490), (490, 502, 503, 491), (491, 503, 504, 492), (492, 504, 505, 493), (493, 505, 506, 494), (494, 506, 507, 495), (495, 507, 508, 496), (496, 508, 509, 497), (497, 509, 510, 498), (498, 510, 511, 499), (499, 511, 500, 488), (500, 512, 513, 501), (501, 513, 514, 502), (502, 514, 515, 503), (503, 515, 516, 504), (504, 516, 517, 505), (505, 517, 518, 506), (506, 518, 519, 507), (507, 519, 520, 508), (508, 520, 521, 509), (509, 521, 522, 510), (510, 522, 523, 511), (511, 523, 512, 500), (512, 524, 525, 513), (513, 525, 526, 514), (514, 526, 527, 515), (515, 527, 528, 516), (516, 528, 529, 517), (517, 529, 530, 518), (518, 530, 531, 519), (519, 531, 532, 520), (520, 532, 533, 521), (521, 533, 534, 522), (522, 534, 535, 523), (523, 535, 524, 512), (524, 536, 537, 525), (525, 537, 538, 526), (526, 538, 539, 527), (527, 539, 540, 528), (528, 540, 541, 529), (529, 541, 542, 530), (530, 542, 543, 531), (531, 543, 544, 532), (532, 544, 545, 533), (533, 545, 546, 534), (534, 546, 547, 535), (535, 547, 536, 524), (536, 548, 549, 537), (537, 549, 550, 538), (538, 550, 551, 539), (539, 551, 552, 540), (540, 552, 553, 541), (541, 553, 554, 542), (542, 554, 555, 543), (543, 555, 556, 544), (544, 556, 557, 545), (545, 557, 558, 546), (546, 558, 559, 547), (547, 559, 548, 536), (548, 560, 561, 549), (549, 561, 562, 550), (550, 562, 563, 551), (551, 563, 564, 552), (552, 564, 565, 553), (553, 565, 566, 554), (554, 566, 567, 555), (555, 567, 568, 556), (556, 568, 569, 557), (557, 569, 570, 558), (558, 570, 571, 559), (559, 571, 560, 548), (560, 572, 573, 561), (561, 573, 574, 562), (562, 574, 575, 563), (563, 575, 576, 564), (564, 576, 577, 565), (565, 577, 578, 566), (566, 578, 579, 567), (567, 579, 580, 568), (568, 580, 581, 569), (569, 581, 582, 570), (570, 582, 583, 571), (571, 583, 572, 560), (572, 584, 585, 573), (573, 585, 586, 574), (574, 586, 587, 575), (575, 587, 588, 576), (576, 588, 589, 577), (577, 589, 590, 578), (578, 590, 591, 579), (579, 591, 592, 580), (580, 592, 593, 581), (581, 593, 594, 582), (582, 594, 595, 583), (583, 595, 584, 572), (584, 596, 597, 585), (585, 597, 598, 586), (586, 598, 599, 587), (587, 599, 600, 588), (588, 600, 601, 589), (589, 601, 602, 590), (590, 602, 603, 591), (591, 603, 604, 592), (592, 604, 605, 593), (593, 605, 606, 594), (594, 606, 607, 595), (595, 607, 596, 584), (596, 608, 609, 597), (597, 609, 610, 598), (598, 610, 611, 599), (599, 611, 612, 600), (600, 612, 613, 601), (601, 613, 614, 602), (602, 614, 615, 603), (603, 615, 616, 604), (604, 616, 617, 605), (605, 617, 618, 606), (606, 618, 619, 607), (607, 619, 608, 596), (608, 620, 621, 609), (609, 621, 622, 610), (610, 622, 623, 611), (611, 623, 624, 612), (612, 624, 625, 613), (613, 625, 626, 614), (614, 626, 627, 615), (615, 627, 628, 616), (616, 628, 629, 617), (617, 629, 630, 618), (618, 630, 631, 619), (619, 631, 620, 608), (620, 632, 633, 621), (621, 633, 634, 622), (622, 634, 635, 623), (623, 635, 636, 624), (624, 636, 637, 625), (625, 637, 638, 626), (626, 638, 639, 627), (627, 639, 640, 628), (628, 640, 641, 629), (629, 641, 642, 630), (630, 642, 643, 631), (631, 643, 632, 620), (632, 644, 645, 633), (633, 645, 646, 634), (634, 646, 647, 635), (635, 647, 648, 636), (636, 648, 649, 637), (637, 649, 650, 638), (638, 650, 651, 639), (639, 651, 652, 640), (640, 652, 653, 641), (641, 653, 654, 642), (642, 654, 655, 643), (643, 655, 644, 632), (644, 656, 657, 645), (645, 657, 658, 646), (646, 658, 659, 647), (647, 659, 660, 648), (648, 660, 661, 649), (649, 661, 662, 650), (650, 662, 663, 651), (651, 663, 664, 652), (652, 664, 665, 653), (653, 665, 666, 654), (654, 666, 667, 655), (655, 667, 656, 644), (656, 92, 93, 657), (657, 93, 94, 658), (658, 94, 95, 659), (659, 95, 96, 660), (660, 96, 97, 661), (661, 97, 98, 662), (662, 98, 99, 663), (663, 99, 100, 664), (664, 100, 101, 665), (665, 101, 102, 666), (666, 102, 103, 667), (667, 103, 92, 656)])
_uv = me_cube.uv_layers.new(name='UVMap')
_uv.uv.foreach_set('vector', [0.7734, 0.3359, 0.7734, 0.3359, 0.7734, 0.3359, 0.7734, 0.3359, 0.7734, 0.3359, 0.7734, 0.3359, 0.7734, 0.3359, 0.7734, 0.3359, 0.7734, 0.3359, 0.7734, 0.3359, 0.7734, 0.3359, 0.7734, 0.3359, 0.7734, 0.3359, 0.7734, 0.3359, 0.7734, 0.3359, 0.7734, 0.3359, 0.7734, 0.3359, 0.7734, 0.3359, 0.7734, 0.3359, 0.7734, 0.3359, 0.7734, 0.3359, 0.7734, 0.3359, 0.7734, 0.3359, 0.7734, 0.3359, 0.4531, 0.8963, 0.4531, 0.8963, 0.4531, 0.8963, 0.4531, 0.8963, 0.4531, 0.8963, 0.4531, 0.8963, 0.4531, 0.8963, 0.4531, 0.8963, 0.4531, 0.8963, 0.4531, 0.8963, 0.4531, 0.8963, 0.4531, 0.8963, 0.4531, 0.8963, 0.4531, 0.8963, 0.4531, 0.8963, 0.4531, 0.8963, 0.4531, 0.8963, 0.4531, 0.8963, 0.4531, 0.8963, 0.4531, 0.8963, 0.4531, 0.8963, 0.4531, 0.8963, 0.4531, 0.8963, 0.4531, 0.8963, 0.4531, 0.8963, 0.4531, 0.8963, 0.4531, 0.8963, 0.4531, 0.8963, 0.4531, 0.8963, 0.4531, 0.8963, 0.4531, 0.8963, 0.4531, 0.8963, 0.4531, 0.8963, 0.4531, 0.8963, 0.4531, 0.8963, 0.4531, 0.8963, 0.4531, 0.8963, 0.4531, 0.8963, 0.4531, 0.8963, 0.4531, 0.8963, 0.4531, 0.8963, 0.4531, 0.8963, 0.4531, 0.8963, 0.4531, 0.8963, 0.4531, 0.8963, 0.4531, 0.8963, 0.4531, 0.8963, 0.4531, 0.8963, 0.4531, 0.8963, 0.4531, 0.8963, 0.4531, 0.8963, 0.4531, 0.8963, 0.4531, 0.8963, 0.4531, 0.8963, 0.4531, 0.8963, 0.4531, 0.8963, 0.4531, 0.8963, 0.4531, 0.8963, 0.4531, 0.8963, 0.4531, 0.8963, 0.4531, 0.8963, 0.4531, 0.8963, 0.4531, 0.8963, 0.4531, 0.8963, 0.4531, 0.8963, 0.4531, 0.8963, 0.4531, 0.8963, 0.4531, 0.8963, 0.4531, 0.8963, 0.4531, 0.8963, 0.4531, 0.8963, 0.4531, 0.8963, 0.4531, 0.8963, 0.4531, 0.8963, 0.4531, 0.8963, 0.4531, 0.8963, 0.4531, 0.8963, 0.4531, 0.8963, 0.4531, 0.8963, 0.4531, 0.8963, 0.4531, 0.8963, 0.4531, 0.8963, 0.4531, 0.8963, 0.4531, 0.8963, 0.4531, 0.8963, 0.4531, 0.8963, 0.4531, 0.8963, 0.4531, 0.8963, 0.4531, 0.8963, 0.4531, 0.8963, 0.4531, 0.8963, 0.4531, 0.8963, 0.4531, 0.8963, 0.4531, 0.8963, 0.4531, 0.8963, 0.4531, 0.8963, 0.4531, 0.8963, 0.4531, 0.8963, 0.4531, 0.8963, 0.4531, 0.8963, 0.4531, 0.8963, 0.4531, 0.8963, 0.4531, 0.8963, 0.4531, 0.8963, 0.4531, 0.8963, 0.4531, 0.8963, 0.4531, 0.8963, 0.4531, 0.8963, 0.4531, 0.8963, 0.4531, 0.8963, 0.4531, 0.8963, 0.4531, 0.8963, 0.4531, 0.8963, 0.4531, 0.8963, 0.4531, 0.8963, 0.4531, 0.8963, 0.4531, 0.8963, 0.4531, 0.8963, 0.4531, 0.8963, 0.4531, 0.8963, 0.4531, 0.8963, 0.4531, 0.8963, 0.4531, 0.8963, 0.4531, 0.8963, 0.4531, 0.8963, 0.4531, 0.8963, 0.4531, 0.8963, 0.4531, 0.8963, 0.4531, 0.8963, 0.4531, 0.8963, 0.4531, 0.8963, 0.4531, 0.8963, 0.4531, 0.8963, 0.4531, 0.8963, 0.4531, 0.8963, 0.4531, 0.8963, 0.4531, 0.8963, 0.4531, 0.8963, 0.4531, 0.8963, 0.4531, 0.8963, 0.4531, 0.8963, 0.4531, 0.8963, 0.4531, 0.8963, 0.4531, 0.8963, 0.4531, 0.8963, 0.4531, 0.8963, 0.4531, 0.8963, 0.4531, 0.8963, 0.4531, 0.8963, 0.4531, 0.8963, 0.4531, 0.8963, 0.4531, 0.8963, 0.4531, 0.8963, 0.4531, 0.8963, 0.4531, 0.8963, 0.4531, 0.8963, 0.4531, 0.8963, 0.4531, 0.8963, 0.4531, 0.8963, 0.4531, 0.8963, 0.4531, 0.8963, 0.4531, 0.8963, 0.4531, 0.8963, 0.4531, 0.8963, 0.4531, 0.8963, 0.4531, 0.8963, 0.4531, 0.8963, 0.4531, 0.8963, 0.4531, 0.8963, 0.4531, 0.8963, 0.4531, 0.8963, 0.4531, 0.8963, 0.4531, 0.8963, 0.4531, 0.8963, 0.4531, 0.8963, 0.4531, 0.8963, 0.4531, 0.8963, 0.4531, 0.8963, 0.4531, 0.8963, 0.4531, 0.8963, 0.4531, 0.8963, 0.4531, 0.8963, 0.4531, 0.8963, 0.4531, 0.8963, 0.4531, 0.8963, 0.4531, 0.8963, 0.4531, 0.8963, 0.4531, 0.8963, 0.4531, 0.8963, 0.4531, 0.8963, 0.4531, 0.8963, 0.4531, 0.8963, 0.4531, 0.8963, 0.4531, 0.8963, 0.4531, 0.8963, 0.4531, 0.8963, 0.4531, 0.8963, 0.4531, 0.8963, 0.4531, 0.8963, 0.4531, 0.8963, 0.4531, 0.8963, 0.4531, 0.8963, 0.4531, 0.8963, 0.4531, 0.8963, 0.4531, 0.8963, 0.4531, 0.8963, 0.4531, 0.8963, 0.4531, 0.8963, 0.4531, 0.8963, 0.4531, 0.8963, 0.4531, 0.8963, 0.4531, 0.8963, 0.4531, 0.8963, 0.4531, 0.8963, 0.4531, 0.8963, 0.4531, 0.8963, 0.4531, 0.8963, 0.4531, 0.8963, 0.4531, 0.8963, 0.4531, 0.8963, 0.4531, 0.8963, 0.4531, 0.8963, 0.4531, 0.8963, 0.4531, 0.8963, 0.4531, 0.8963, 0.4531, 0.8963, 0.4531, 0.8963, 0.4531, 0.8963, 0.4531, 0.8963, 0.4531, 0.8963, 0.4531, 0.8963, 0.4531, 0.8963, 0.4531, 0.8963, 0.4531, 0.8963, 0.4531, 0.8963, 0.4531, 0.8963, 0.4531, 0.8963, 0.4531, 0.8963, 0.4531, 0.8963, 0.4531, 0.8963, 0.4531, 0.8963, 0.4531, 0.8963, 0.4531, 0.8963, 0.4531, 0.8963, 0.4531, 0.8963, 0.4531, 0.8963, 0.4531, 0.8963, 0.4531, 0.8963, 0.4531, 0.8963, 0.4531, 0.8963, 0.4531, 0.8963, 0.4531, 0.8963, 0.4531, 0.8963, 0.4531, 0.8963, 0.4531, 0.8963, 0.4531, 0.8963, 0.4531, 0.8963, 0.4531, 0.8963, 0.4531, 0.8963, 0.4531, 0.8963, 0.4531, 0.8963, 0.4531, 0.8963, 0.4531, 0.8963, 0.4531, 0.8963, 0.4531, 0.8963, 0.4531, 0.8963, 0.4531, 0.8963, 0.4531, 0.8963, 0.4531, 0.8963, 0.4531, 0.8963, 0.4531, 0.8963, 0.4531, 0.8963, 0.4531, 0.8963, 0.4531, 0.8963, 0.4531, 0.8963, 0.4531, 0.8963, 0.4531, 0.8963, 0.4531, 0.8963, 0.4531, 0.8963, 0.4531, 0.8963, 0.4531, 0.8963, 0.4531, 0.8963, 0.4531, 0.8963, 0.4531, 0.8963, 0.4531, 0.8963, 0.4531, 0.8963, 0.4531, 0.8963, 0.4531, 0.8963, 0.4531, 0.8963, 0.4531, 0.8963, 0.4531, 0.8963, 0.4531, 0.8963, 0.4531, 0.8963, 0.4531, 0.8963, 0.4531, 0.8963, 0.4531, 0.8963, 0.4531, 0.8963, 0.4531, 0.8963, 0.4531, 0.8963, 0.4531, 0.8963, 0.4531, 0.8963, 0.4531, 0.8963, 0.4531, 0.8963, 0.4531, 0.8963, 0.4531, 0.8963, 0.4531, 0.8963, 0.4531, 0.8963, 0.4531, 0.8963, 0.4531, 0.8963, 0.4531, 0.8963, 0.4531, 0.8963, 0.4531, 0.8963, 0.4531, 0.8963, 0.4531, 0.8963, 0.4531, 0.8963, 0.4531, 0.8963, 0.4531, 0.8963, 0.4531, 0.8963, 0.4531, 0.8963, 0.4531, 0.8963, 0.4531, 0.8963, 0.4531, 0.8963, 0.4531, 0.8963, 0.4531, 0.8963, 0.4531, 0.8963, 0.4531, 0.8963, 0.4531, 0.8963, 0.4531, 0.8963, 0.4531, 0.8963, 0.4531, 0.8963, 0.4531, 0.8963, 0.4531, 0.8963, 0.4531, 0.8963, 0.4531, 0.8963, 0.4531, 0.8963, 0.4531, 0.8963, 0.4531, 0.8963, 0.4531, 0.8963, 0.4531, 0.8963, 0.4531, 0.8963, 0.4531, 0.8963, 0.4531, 0.8963, 0.4531, 0.8963, 0.4531, 0.8963, 0.4531, 0.8963, 0.4531, 0.8963, 0.4531, 0.8963, 0.4531, 0.8963, 0.4531, 0.8963, 0.4531, 0.8963, 0.4531, 0.8963, 0.4531, 0.8963, 0.4531, 0.8963, 0.4531, 0.8963, 0.4531, 0.8963, 0.4531, 0.8963, 0.4531, 0.8963, 0.4531, 0.8963, 0.4531, 0.8963, 0.4531, 0.8963, 0.4531, 0.8963, 0.4531, 0.8963, 0.4531, 0.8963, 0.4531, 0.8963, 0.4531, 0.8963, 0.4531, 0.8963, 0.4531, 0.8963, 0.4531, 0.8963, 0.4531, 0.8963, 0.4531, 0.8963, 0.4531, 0.8963, 0.4531, 0.8963, 0.4531, 0.8963, 0.4531, 0.8963, 0.4531, 0.8963, 0.4531, 0.8963, 0.4531, 0.8963, 0.4531, 0.8963, 0.4531, 0.8963, 0.4531, 0.8963, 0.4531, 0.8963, 0.4531, 0.8963, 0.4531, 0.8963, 0.4531, 0.8963, 0.4531, 0.8963, 0.4531, 0.8963, 0.4531, 0.8963, 0.4531, 0.8963, 0.4531, 0.8963, 0.4531, 0.8963, 0.4531, 0.8963, 0.4531, 0.8963, 0.4531, 0.8963, 0.4531, 0.8963, 0.4531, 0.8963, 0.4531, 0.8963, 0.4531, 0.8963, 0.4531, 0.8963, 0.4531, 0.8963, 0.4531, 0.8963, 0.4531, 0.8963, 0.4531, 0.8963, 0.4531, 0.8963, 0.4531, 0.8963, 0.4531, 0.8963, 0.4531, 0.8963, 0.4531, 0.8963, 0.4531, 0.8963, 0.4531, 0.8963, 0.4531, 0.8963, 0.4531, 0.8963, 0.4531, 0.8963, 0.4531, 0.8963, 0.4531, 0.8963, 0.4531, 0.8963, 0.4531, 0.8963, 0.4531, 0.8963, 0.4531, 0.8963, 0.4531, 0.8963, 0.4531, 0.8963, 0.4531, 0.8963, 0.4531, 0.8963, 0.4531, 0.8963, 0.4531, 0.8963, 0.4531, 0.8963, 0.4531, 0.8963, 0.4531, 0.8963, 0.4531, 0.8963, 0.4531, 0.8963, 0.4531, 0.8963, 0.4531, 0.8963, 0.4531, 0.8963, 0.4531, 0.8963, 0.4531, 0.8963, 0.4531, 0.8963, 0.4531, 0.8963, 0.4531, 0.8963, 0.4531, 0.8963, 0.4531, 0.8963, 0.4531, 0.8963, 0.4531, 0.8963, 0.4531, 0.8963, 0.4531, 0.8963, 0.4531, 0.8963, 0.4531, 0.8963, 0.4531, 0.8963, 0.4531, 0.8963, 0.4531, 0.8963, 0.4531, 0.8963, 0.4531, 0.8963, 0.4531, 0.8963, 0.4531, 0.8963, 0.4531, 0.8963, 0.4531, 0.8963, 0.4531, 0.8963, 0.4531, 0.8963, 0.4531, 0.8963, 0.4531, 0.8963, 0.4531, 0.8963, 0.4531, 0.8963, 0.4531, 0.8963, 0.4531, 0.8963, 0.4531, 0.8963, 0.4531, 0.8963, 0.4531, 0.8963, 0.4531, 0.8963, 0.4531, 0.8963, 0.4531, 0.8963, 0.4531, 0.8963, 0.4531, 0.8963, 0.4531, 0.8963, 0.4531, 0.8963, 0.4531, 0.8963, 0.4531, 0.8963, 0.4531, 0.8963, 0.4531, 0.8963, 0.4531, 0.8963, 0.4531, 0.8963, 0.4531, 0.8963, 0.4531, 0.8963, 0.4414, 0.0625, 0.4414, 0.0625, 0.4414, 0.0625, 0.4414, 0.0625, 0.4414, 0.0625, 0.4414, 0.0625, 0.4414, 0.0625, 0.4414, 0.0625, 0.4414, 0.0625, 0.4414, 0.0625, 0.4414, 0.0625, 0.4414, 0.0625, 0.4414, 0.0625, 0.4414, 0.0625, 0.4414, 0.0625, 0.4414, 0.0625, 0.4414, 0.0625, 0.4414, 0.0625, 0.4414, 0.0625, 0.4414, 0.0625, 0.4414, 0.0625, 0.4414, 0.0625, 0.4414, 0.0625, 0.4414, 0.0625, 0.4414, 0.0625, 0.4414, 0.0625, 0.4414, 0.0625, 0.4414, 0.0625, 0.4414, 0.0625, 0.4414, 0.0625, 0.4414, 0.0625, 0.4414, 0.0625, 0.4414, 0.0625, 0.4414, 0.0625, 0.4414, 0.0625, 0.4414, 0.0625, 0.4414, 0.0625, 0.4414, 0.0625, 0.4414, 0.0625, 0.4414, 0.0625, 0.4414, 0.0625, 0.4414, 0.0625, 0.4414, 0.0625, 0.4414, 0.0625, 0.4414, 0.0625, 0.4414, 0.0625, 0.4414, 0.0625, 0.4414, 0.0625, 0.4414, 0.0625, 0.4414, 0.0625, 0.4414, 0.0625, 0.4414, 0.0625, 0.4414, 0.0625, 0.4414, 0.0625, 0.4414, 0.0625, 0.4414, 0.0625, 0.4414, 0.0625, 0.4414, 0.0625, 0.4414, 0.0625, 0.4414, 0.0625, 0.4414, 0.0625, 0.4414, 0.0625, 0.4414, 0.0625, 0.4414, 0.0625, 0.4414, 0.0625, 0.4414, 0.0625, 0.4414, 0.0625, 0.4414, 0.0625, 0.4414, 0.0625, 0.4414, 0.0625, 0.4414, 0.0625, 0.4414, 0.0625, 0.4414, 0.0625, 0.4414, 0.0625, 0.4414, 0.0625, 0.4414, 0.0625, 0.4414, 0.0625, 0.4414, 0.0625, 0.4414, 0.0625, 0.4414, 0.0625, 0.4414, 0.0625, 0.4414, 0.0625, 0.4414, 0.0625, 0.4414, 0.0625, 0.4414, 0.0625, 0.4414, 0.0625, 0.4414, 0.0625, 0.4414, 0.0625, 0.4414, 0.0625, 0.4414, 0.0625, 0.4414, 0.0625, 0.4414, 0.0625, 0.4414, 0.0625, 0.4414, 0.0625, 0.4414, 0.0625, 0.4414, 0.0625, 0.4414, 0.0625, 0.4414, 0.0625, 0.4414, 0.0625, 0.4414, 0.0625, 0.4414, 0.0625, 0.4414, 0.0625, 0.4414, 0.0625, 0.4414, 0.0625, 0.4414, 0.0625, 0.4414, 0.0625, 0.4414, 0.0625, 0.4414, 0.0625, 0.4414, 0.0625, 0.4414, 0.0625, 0.4414, 0.0625, 0.4414, 0.0625, 0.4414, 0.0625, 0.4414, 0.0625, 0.4414, 0.0625, 0.4414, 0.0625, 0.4414, 0.0625, 0.4414, 0.0625, 0.4414, 0.0625, 0.4414, 0.0625, 0.4414, 0.0625, 0.4414, 0.0625, 0.4414, 0.0625, 0.4414, 0.0625, 0.4414, 0.0625, 0.4414, 0.0625, 0.4414, 0.0625, 0.4414, 0.0625, 0.4414, 0.0625, 0.4414, 0.0625, 0.4414, 0.0625, 0.4414, 0.0625, 0.4414, 0.0625, 0.4414, 0.0625, 0.4414, 0.0625, 0.4414, 0.0625, 0.4414, 0.0625, 0.4414, 0.0625, 0.4414, 0.0625, 0.4414, 0.0625, 0.4414, 0.0625, 0.4414, 0.0625, 0.4414, 0.0625, 0.4414, 0.0625, 0.4414, 0.0625, 0.4414, 0.0625, 0.4414, 0.0625, 0.4414, 0.0625, 0.4414, 0.0625, 0.4414, 0.0625, 0.4414, 0.0625, 0.4414, 0.0625, 0.4414, 0.0625, 0.4414, 0.0625, 0.4414, 0.0625, 0.4414, 0.0625, 0.4414, 0.0625, 0.4414, 0.0625, 0.4414, 0.0625, 0.4414, 0.0625, 0.4414, 0.0625, 0.4414, 0.0625, 0.4414, 0.0625, 0.4414, 0.0625, 0.4414, 0.0625, 0.4414, 0.0625, 0.4414, 0.0625, 0.4414, 0.0625, 0.4414, 0.0625, 0.4414, 0.0625, 0.4414, 0.0625, 0.4414, 0.0625, 0.4414, 0.0625, 0.4414, 0.0625, 0.4414, 0.0625, 0.4414, 0.0625, 0.4414, 0.0625, 0.4414, 0.0625, 0.4414, 0.0625, 0.4414, 0.0625, 0.4414, 0.0625, 0.4414, 0.0625, 0.4414, 0.0625, 0.4414, 0.0625, 0.4414, 0.0625, 0.4414, 0.0625, 0.4414, 0.0625, 0.4414, 0.0625, 0.4414, 0.0625, 0.4414, 0.0625, 0.4414, 0.0625, 0.4414, 0.0625, 0.4414, 0.0625, 0.4414, 0.0625, 0.4414, 0.0625, 0.4414, 0.0625, 0.4414, 0.0625, 0.4414, 0.0625, 0.4414, 0.0625, 0.4414, 0.0625, 0.4414, 0.0625, 0.4414, 0.0625, 0.4414, 0.0625, 0.4414, 0.0625, 0.4414, 0.0625, 0.4414, 0.0625, 0.4414, 0.0625, 0.4414, 0.0625, 0.4414, 0.0625, 0.4414, 0.0625, 0.4414, 0.0625, 0.4414, 0.0625, 0.4414, 0.0625, 0.4414, 0.0625, 0.4414, 0.0625, 0.4414, 0.0625, 0.4414, 0.0625, 0.4414, 0.0625, 0.4414, 0.0625, 0.4414, 0.0625, 0.4414, 0.0625, 0.4414, 0.0625, 0.4414, 0.0625, 0.4414, 0.0625, 0.4414, 0.0625, 0.4414, 0.0625, 0.4414, 0.0625, 0.4414, 0.0625, 0.4414, 0.0625, 0.4414, 0.0625, 0.4414, 0.0625, 0.4414, 0.0625, 0.4414, 0.0625, 0.4414, 0.0625, 0.4414, 0.0625, 0.4414, 0.0625, 0.4414, 0.0625, 0.4414, 0.0625, 0.4414, 0.0625, 0.4414, 0.0625, 0.4414, 0.0625, 0.4414, 0.0625, 0.4414, 0.0625, 0.4414, 0.0625, 0.4414, 0.0625, 0.4414, 0.0625, 0.4414, 0.0625, 0.4414, 0.0625, 0.4414, 0.0625, 0.4414, 0.0625, 0.4414, 0.0625, 0.4414, 0.0625, 0.4414, 0.0625, 0.4414, 0.0625, 0.4414, 0.0625, 0.4414, 0.0625, 0.4414, 0.0625, 0.4414, 0.0625, 0.4414, 0.0625, 0.4414, 0.0625, 0.4414, 0.0625, 0.4414, 0.0625, 0.4414, 0.0625, 0.4414, 0.0625, 0.4414, 0.0625, 0.4414, 0.0625, 0.4414, 0.0625, 0.4414, 0.0625, 0.4414, 0.0625, 0.4414, 0.0625, 0.4414, 0.0625, 0.4414, 0.0625, 0.4414, 0.0625, 0.4414, 0.0625, 0.4414, 0.0625, 0.4414, 0.0625, 0.4414, 0.0625, 0.4414, 0.0625, 0.4414, 0.0625, 0.4414, 0.0625, 0.4414, 0.0625, 0.4414, 0.0625, 0.4414, 0.0625, 0.4414, 0.0625, 0.4414, 0.0625, 0.4414, 0.0625, 0.4414, 0.0625, 0.4414, 0.0625, 0.4414, 0.0625, 0.4414, 0.0625, 0.4414, 0.0625, 0.4414, 0.0625, 0.4414, 0.0625, 0.4414, 0.0625, 0.4414, 0.0625, 0.4414, 0.0625, 0.4414, 0.0625, 0.4414, 0.0625, 0.4414, 0.0625, 0.4414, 0.0625, 0.4414, 0.0625, 0.4414, 0.0625, 0.4414, 0.0625, 0.4414, 0.0625, 0.4414, 0.0625, 0.4414, 0.0625, 0.4414, 0.0625, 0.4414, 0.0625, 0.4414, 0.0625, 0.4414, 0.0625, 0.4414, 0.0625, 0.4414, 0.0625, 0.4414, 0.0625, 0.4414, 0.0625, 0.4414, 0.0625, 0.4414, 0.0625, 0.4414, 0.0625, 0.4414, 0.0625, 0.4414, 0.0625, 0.4414, 0.0625, 0.4414, 0.0625, 0.4414, 0.0625, 0.4414, 0.0625, 0.4414, 0.0625, 0.4414, 0.0625, 0.4414, 0.0625, 0.4414, 0.0625, 0.4414, 0.0625, 0.4414, 0.0625, 0.4414, 0.0625, 0.4414, 0.0625, 0.4414, 0.0625, 0.4414, 0.0625, 0.4414, 0.0625, 0.4414, 0.0625, 0.4414, 0.0625, 0.4414, 0.0625, 0.4414, 0.0625, 0.4414, 0.0625, 0.4414, 0.0625, 0.4414, 0.0625, 0.4414, 0.0625, 0.4414, 0.0625, 0.4414, 0.0625, 0.4414, 0.0625, 0.4414, 0.0625, 0.4414, 0.0625, 0.4414, 0.0625, 0.4414, 0.0625, 0.4414, 0.0625, 0.4414, 0.0625, 0.4414, 0.0625, 0.4414, 0.0625, 0.4414, 0.0625, 0.4414, 0.0625, 0.4414, 0.0625, 0.4414, 0.0625, 0.4414, 0.0625, 0.4414, 0.0625, 0.4414, 0.0625, 0.4414, 0.0625, 0.4414, 0.0625, 0.4414, 0.0625, 0.4414, 0.0625, 0.4414, 0.0625, 0.4414, 0.0625, 0.4414, 0.0625, 0.4414, 0.0625, 0.4414, 0.0625, 0.4414, 0.0625, 0.4414, 0.0625, 0.4414, 0.0625, 0.4414, 0.0625, 0.4414, 0.0625, 0.4414, 0.0625, 0.4414, 0.0625, 0.4414, 0.0625, 0.4414, 0.0625, 0.4414, 0.0625, 0.4414, 0.0625, 0.4414, 0.0625, 0.4414, 0.0625, 0.4414, 0.0625, 0.4414, 0.0625, 0.4414, 0.0625, 0.4414, 0.0625, 0.4414, 0.0625, 0.4414, 0.0625, 0.4414, 0.0625, 0.4414, 0.0625, 0.4414, 0.0625, 0.4414, 0.0625, 0.4414, 0.0625, 0.4414, 0.0625, 0.4414, 0.0625, 0.4414, 0.0625, 0.4414, 0.0625, 0.4414, 0.0625, 0.4414, 0.0625, 0.4414, 0.0625, 0.4414, 0.0625, 0.4414, 0.0625, 0.4414, 0.0625, 0.4414, 0.0625, 0.4414, 0.0625, 0.4414, 0.0625, 0.4414, 0.0625, 0.4414, 0.0625, 0.4414, 0.0625, 0.4414, 0.0625, 0.4414, 0.0625, 0.4414, 0.0625, 0.4414, 0.0625, 0.4414, 0.0625, 0.4414, 0.0625, 0.4414, 0.0625, 0.4414, 0.0625, 0.4414, 0.0625, 0.4414, 0.0625, 0.4414, 0.0625, 0.4414, 0.0625, 0.4414, 0.0625, 0.4414, 0.0625, 0.4414, 0.0625, 0.4414, 0.0625, 0.4414, 0.0625, 0.4414, 0.0625, 0.4414, 0.0625, 0.4414, 0.0625, 0.4414, 0.0625, 0.4414, 0.0625, 0.4414, 0.0625, 0.4414, 0.0625, 0.4414, 0.0625, 0.4414, 0.0625, 0.4414, 0.0625, 0.4414, 0.0625, 0.4414, 0.0625, 0.4414, 0.0625, 0.4414, 0.0625, 0.4414, 0.0625, 0.4414, 0.0625, 0.4414, 0.0625, 0.4414, 0.0625, 0.4414, 0.0625, 0.4414, 0.0625, 0.4414, 0.0625, 0.4414, 0.0625, 0.4414, 0.0625, 0.4414, 0.0625, 0.4414, 0.0625, 0.4414, 0.0625, 0.4414, 0.0625, 0.4414, 0.0625, 0.4414, 0.0625, 0.4414, 0.0625, 0.4414, 0.0625, 0.4414, 0.0625, 0.4414, 0.0625, 0.4414, 0.0625, 0.4414, 0.0625, 0.4414, 0.0625, 0.4414, 0.0625, 0.4414, 0.0625, 0.4414, 0.0625, 0.4414, 0.0625, 0.4414, 0.0625, 0.4414, 0.0625, 0.4414, 0.0625, 0.4414, 0.0625, 0.4414, 0.0625, 0.4414, 0.0625, 0.4414, 0.0625, 0.4414, 0.0625, 0.4414, 0.0625, 0.4414, 0.0625, 0.4414, 0.0625, 0.4414, 0.0625, 0.4414, 0.0625, 0.4414, 0.0625, 0.4414, 0.0625, 0.4414, 0.0625, 0.4414, 0.0625, 0.4414, 0.0625, 0.4414, 0.0625, 0.4414, 0.0625, 0.4414, 0.0625, 0.4414, 0.0625, 0.4414, 0.0625, 0.4414, 0.0625, 0.4414, 0.0625, 0.4414, 0.0625, 0.4414, 0.0625, 0.4414, 0.0625, 0.4414, 0.0625, 0.4414, 0.0625, 0.4414, 0.0625, 0.4414, 0.0625, 0.4414, 0.0625, 0.4414, 0.0625, 0.4414, 0.0625, 0.4414, 0.0625, 0.4414, 0.0625, 0.4414, 0.0625, 0.4414, 0.0625, 0.4414, 0.0625, 0.4414, 0.0625, 0.4414, 0.0625, 0.4414, 0.0625, 0.4414, 0.0625, 0.4414, 0.0625, 0.4414, 0.0625, 0.4414, 0.0625, 0.4414, 0.0625, 0.4414, 0.0625, 0.4414, 0.0625, 0.4414, 0.0625, 0.4414, 0.0625, 0.4414, 0.0625, 0.4414, 0.0625, 0.4414, 0.0625, 0.4414, 0.0625, 0.4414, 0.0625, 0.4414, 0.0625, 0.4414, 0.0625, 0.4414, 0.0625, 0.4414, 0.0625, 0.4414, 0.0625, 0.4414, 0.0625, 0.4414, 0.0625, 0.4414, 0.0625, 0.4414, 0.0625, 0.4414, 0.0625, 0.4414, 0.0625, 0.4414, 0.0625, 0.4414, 0.0625, 0.4414, 0.0625, 0.4414, 0.0625, 0.4414, 0.0625, 0.4414, 0.0625, 0.4414, 0.0625, 0.4414, 0.0625, 0.4414, 0.0625, 0.4414, 0.0625, 0.4414, 0.0625, 0.4414, 0.0625, 0.4414, 0.0625, 0.4414, 0.0625, 0.4414, 0.0625, 0.4414, 0.0625, 0.4414, 0.0625, 0.4414, 0.0625, 0.4414, 0.0625, 0.4414, 0.0625, 0.4414, 0.0625, 0.4414, 0.0625, 0.4414, 0.0625, 0.4414, 0.0625, 0.4414, 0.0625, 0.4414, 0.0625, 0.4414, 0.0625, 0.4414, 0.0625, 0.4414, 0.0625, 0.4414, 0.0625, 0.4414, 0.0625, 0.4414, 0.0625, 0.4414, 0.0625, 0.4414, 0.0625, 0.4414, 0.0625, 0.4414, 0.0625, 0.4414, 0.0625, 0.4414, 0.0625, 0.4414, 0.0625, 0.4414, 0.0625, 0.4414, 0.0625, 0.4414, 0.0625, 0.4414, 0.0625, 0.4414, 0.0625, 0.4414, 0.0625, 0.4414, 0.0625, 0.4414, 0.0625, 0.4414, 0.0625, 0.4414, 0.0625, 0.4414, 0.0625, 0.4414, 0.0625, 0.4414, 0.0625, 0.4414, 0.0625, 0.4414, 0.0625, 0.4414, 0.0625, 0.4414, 0.0625, 0.4414, 0.0625, 0.4414, 0.0625, 0.4414, 0.0625, 0.4414, 0.0625, 0.4414, 0.0625, 0.4414, 0.0625, 0.4414, 0.0625, 0.4414, 0.0625, 0.4414, 0.0625, 0.4414, 0.0625, 0.4414, 0.0625, 0.4414, 0.0625, 0.4414, 0.0625, 0.4414, 0.0625, 0.4414, 0.0625, 0.4414, 0.0625, 0.4414, 0.0625, 0.4414, 0.0625, 0.4414, 0.0625, 0.4414, 0.0625, 0.4414, 0.0625, 0.4414, 0.0625, 0.4414, 0.0625, 0.4414, 0.0625, 0.4414, 0.0625, 0.4414, 0.0625, 0.4414, 0.0625, 0.4414, 0.0625, 0.4414, 0.0625, 0.4414, 0.0625, 0.4414, 0.0625, 0.4414, 0.0625, 0.4414, 0.0625, 0.4414, 0.0625, 0.4414, 0.0625, 0.4414, 0.0625, 0.4414, 0.0625, 0.4414, 0.0625, 0.4414, 0.0625, 0.4414, 0.0625, 0.4414, 0.0625, 0.4414, 0.0625, 0.4414, 0.0625, 0.4414, 0.0625, 0.4414, 0.0625, 0.4414, 0.0625, 0.4414, 0.0625, 0.4414, 0.0625, 0.4414, 0.0625, 0.4414, 0.0625, 0.4414, 0.0625, 0.4414, 0.0625, 0.4414, 0.0625, 0.4414, 0.0625, 0.4414, 0.0625, 0.4414, 0.0625, 0.4414, 0.0625, 0.4414, 0.0625, 0.4414, 0.0625, 0.4414, 0.0625, 0.4414, 0.0625, 0.4414, 0.0625, 0.4414, 0.0625, 0.4414, 0.0625, 0.4414, 0.0625, 0.4414, 0.0625, 0.4414, 0.0625, 0.4414, 0.0625, 0.4414, 0.0625, 0.4414, 0.0625, 0.4414, 0.0625, 0.4414, 0.0625, 0.4414, 0.0625, 0.4414, 0.0625, 0.4414, 0.0625, 0.4414, 0.0625, 0.4414, 0.0625, 0.4414, 0.0625, 0.4414, 0.0625, 0.4414, 0.0625, 0.4414, 0.0625, 0.4414, 0.0625, 0.4414, 0.0625, 0.4414, 0.0625, 0.4414, 0.0625, 0.4414, 0.0625, 0.4414, 0.0625, 0.4414, 0.0625, 0.4414, 0.0625, 0.4414, 0.0625, 0.4414, 0.0625, 0.4414, 0.0625, 0.4414, 0.0625, 0.4414, 0.0625, 0.4414, 0.0625, 0.4414, 0.0625, 0.4414, 0.0625, 0.4414, 0.0625, 0.4414, 0.0625, 0.4414, 0.0625, 0.4414, 0.0625, 0.4414, 0.0625, 0.4414, 0.0625, 0.4414, 0.0625, 0.4414, 0.0625, 0.4414, 0.0625, 0.4414, 0.0625, 0.4414, 0.0625, 0.4414, 0.0625, 0.4414, 0.0625, 0.4414, 0.0625, 0.4414, 0.0625, 0.4414, 0.0625, 0.4414, 0.0625, 0.4414, 0.0625, 0.4414, 0.0625, 0.4414, 0.0625, 0.4414, 0.0625, 0.4414, 0.0625, 0.4414, 0.0625, 0.4414, 0.0625, 0.4414, 0.0625, 0.4414, 0.0625, 0.4414, 0.0625, 0.4414, 0.0625, 0.4414, 0.0625, 0.4414, 0.0625, 0.4414, 0.0625, 0.4414, 0.0625, 0.4414, 0.0625, 0.4414, 0.0625, 0.4414, 0.0625, 0.4414, 0.0625, 0.4414, 0.0625, 0.4414, 0.0625, 0.4414, 0.0625, 0.4414, 0.0625, 0.4414, 0.0625, 0.4414, 0.0625, 0.4414, 0.0625, 0.4414, 0.0625, 0.4414, 0.0625, 0.4414, 0.0625, 0.4414, 0.0625, 0.4414, 0.0625, 0.4414, 0.0625, 0.4414, 0.0625, 0.4414, 0.0625, 0.4414, 0.0625, 0.4414, 0.0625, 0.4414, 0.0625, 0.4414, 0.0625, 0.4414, 0.0625, 0.4414, 0.0625, 0.4414, 0.0625, 0.4414, 0.0625, 0.4414, 0.0625, 0.4414, 0.0625, 0.4414, 0.0625, 0.4414, 0.0625, 0.4414, 0.0625, 0.4414, 0.0625, 0.4414, 0.0625, 0.4414, 0.0625, 0.4414, 0.0625, 0.4414, 0.0625, 0.4414, 0.0625, 0.4414, 0.0625, 0.4414, 0.0625, 0.4414, 0.0625, 0.4414, 0.0625, 0.4414, 0.0625, 0.4414, 0.0625, 0.4414, 0.0625, 0.4414, 0.0625, 0.4414, 0.0625, 0.4414, 0.0625, 0.4414, 0.0625, 0.4414, 0.0625, 0.4414, 0.0625, 0.4414, 0.0625, 0.4414, 0.0625, 0.4414, 0.0625, 0.4414, 0.0625, 0.4414, 0.0625, 0.4414, 0.0625, 0.4414, 0.0625, 0.4414, 0.0625, 0.4414, 0.0625, 0.4414, 0.0625, 0.4414, 0.0625, 0.4414, 0.0625, 0.4414, 0.0625, 0.4414, 0.0625, 0.4414, 0.0625, 0.4414, 0.0625, 0.4414, 0.0625, 0.4414, 0.0625, 0.4414, 0.0625, 0.4414, 0.0625, 0.4414, 0.0625, 0.4414, 0.0625, 0.4414, 0.0625, 0.4414, 0.0625, 0.4414, 0.0625, 0.4414, 0.0625, 0.4414, 0.0625, 0.4414, 0.0625, 0.4414, 0.0625, 0.4414, 0.0625, 0.4414, 0.0625, 0.4414, 0.0625, 0.4414, 0.0625, 0.4414, 0.0625, 0.4414, 0.0625, 0.4414, 0.0625, 0.4414, 0.0625, 0.4414, 0.0625, 0.4414, 0.0625, 0.4414, 0.0625, 0.4414, 0.0625, 0.4414, 0.0625, 0.4414, 0.0625, 0.4414, 0.0625, 0.4414, 0.0625, 0.4414, 0.0625, 0.4414, 0.0625, 0.4414, 0.0625, 0.4414, 0.0625, 0.4414, 0.0625, 0.4414, 0.0625, 0.4414, 0.0625, 0.4414, 0.0625, 0.4414, 0.0625, 0.4414, 0.0625, 0.4414, 0.0625, 0.4414, 0.0625, 0.4414, 0.0625, 0.4414, 0.0625, 0.4414, 0.0625, 0.4414, 0.0625, 0.4414, 0.0625, 0.4414, 0.0625, 0.4414, 0.0625, 0.4414, 0.0625, 0.4414, 0.0625, 0.4414, 0.0625, 0.4414, 0.0625, 0.4414, 0.0625, 0.4414, 0.0625, 0.4414, 0.0625, 0.4414, 0.0625, 0.4414, 0.0625, 0.4414, 0.0625, 0.4414, 0.0625, 0.4414, 0.0625, 0.4414, 0.0625, 0.4414, 0.0625, 0.4414, 0.0625, 0.4414, 0.0625, 0.4414, 0.0625, 0.4414, 0.0625, 0.4414, 0.0625, 0.4414, 0.0625, 0.4414, 0.0625, 0.4414, 0.0625, 0.4414, 0.0625, 0.4414, 0.0625, 0.4414, 0.0625, 0.4414, 0.0625, 0.4414, 0.0625, 0.4414, 0.0625, 0.4414, 0.0625, 0.4414, 0.0625, 0.4414, 0.0625, 0.4414, 0.0625, 0.4414, 0.0625, 0.4414, 0.0625, 0.4414, 0.0625, 0.4414, 0.0625, 0.4414, 0.0625, 0.4414, 0.0625, 0.4414, 0.0625, 0.4414, 0.0625, 0.4414, 0.0625, 0.4414, 0.0625, 0.4414, 0.0625, 0.4414, 0.0625, 0.4414, 0.0625, 0.4414, 0.0625, 0.4414, 0.0625, 0.4414, 0.0625, 0.4414, 0.0625, 0.4414, 0.0625, 0.4414, 0.0625, 0.4414, 0.0625, 0.4414, 0.0625, 0.4414, 0.0625, 0.4414, 0.0625, 0.4414, 0.0625, 0.4414, 0.0625, 0.4414, 0.0625, 0.4414, 0.0625, 0.4414, 0.0625, 0.4414, 0.0625, 0.4414, 0.0625, 0.4414, 0.0625, 0.4414, 0.0625, 0.4414, 0.0625, 0.4414, 0.0625, 0.4414, 0.0625, 0.4414, 0.0625, 0.4414, 0.0625, 0.4414, 0.0625, 0.4414, 0.0625, 0.4414, 0.0625, 0.4414, 0.0625, 0.4414, 0.0625, 0.4414, 0.0625, 0.4414, 0.0625, 0.4414, 0.0625, 0.4414, 0.0625, 0.4414, 0.0625, 0.4414, 0.0625, 0.4414, 0.0625, 0.4414, 0.0625, 0.4414, 0.0625, 0.4414, 0.0625, 0.4414, 0.0625, 0.4414, 0.0625, 0.4414, 0.0625, 0.4414, 0.0625, 0.4414, 0.0625, 0.4414, 0.0625, 0.4414, 0.0625, 0.4414, 0.0625, 0.4414, 0.0625, 0.4414, 0.0625, 0.4414, 0.0625, 0.4414, 0.0625, 0.4414, 0.0625, 0.4414, 0.0625, 0.4414, 0.0625, 0.4414, 0.0625, 0.4414, 0.0625, 0.4414, 0.0625, 0.4414, 0.0625, 0.4414, 0.0625, 0.4414, 0.0625, 0.4414, 0.0625, 0.4414, 0.0625, 0.4414, 0.0625, 0.4414, 0.0625, 0.4414, 0.0625, 0.4414, 0.0625, 0.4414, 0.0625, 0.4414, 0.0625, 0.4414, 0.0625, 0.4414, 0.0625, 0.4414, 0.0625, 0.4414, 0.0625, 0.4414, 0.0625, 0.4414, 0.0625, 0.4414, 0.0625, 0.4414, 0.0625, 0.4414, 0.0625, 0.4414, 0.0625, 0.4414, 0.0625, 0.4414, 0.0625, 0.4414, 0.0625, 0.4414, 0.0625, 0.4414, 0.0625, 0.4414, 0.0625, 0.4414, 0.0625, 0.4414, 0.0625, 0.4414, 0.0625, 0.4414, 0.0625, 0.4414, 0.0625, 0.4414, 0.0625, 0.4414, 0.0625, 0.4414, 0.0625, 0.4414, 0.0625, 0.4414, 0.0625, 0.4414, 0.0625, 0.4414, 0.0625, 0.4414, 0.0625, 0.4414, 0.0625, 0.4414, 0.0625, 0.4414, 0.0625, 0.4414, 0.0625, 0.4414, 0.0625, 0.4414, 0.0625, 0.4414, 0.0625, 0.4414, 0.0625, 0.4414, 0.0625, 0.4414, 0.0625, 0.4414, 0.0625, 0.4414, 0.0625, 0.4414, 0.0625, 0.4414, 0.0625, 0.4414, 0.0625, 0.4414, 0.0625, 0.4414, 0.0625, 0.4414, 0.0625, 0.4414, 0.0625, 0.4414, 0.0625, 0.4414, 0.0625, 0.4414, 0.0625, 0.4414, 0.0625, 0.4414, 0.0625, 0.4414, 0.0625, 0.4414, 0.0625, 0.4414, 0.0625, 0.4414, 0.0625, 0.4414, 0.0625, 0.4414, 0.0625, 0.4414, 0.0625, 0.4414, 0.0625, 0.4414, 0.0625, 0.4414, 0.0625, 0.4414, 0.0625, 0.4414, 0.0625, 0.4414, 0.0625, 0.4414, 0.0625, 0.4414, 0.0625, 0.4414, 0.0625, 0.4414, 0.0625, 0.4414, 0.0625, 0.4414, 0.0625, 0.4414, 0.0625, 0.4414, 0.0625, 0.4414, 0.0625, 0.4414, 0.0625, 0.4414, 0.0625, 0.4414, 0.0625, 0.4414, 0.0625, 0.4414, 0.0625, 0.4414, 0.0625, 0.4414, 0.0625, 0.4414, 0.0625, 0.4414, 0.0625, 0.4414, 0.0625, 0.4414, 0.0625, 0.4414, 0.0625, 0.4414, 0.0625, 0.4414, 0.0625, 0.4414, 0.0625, 0.4414, 0.0625, 0.4414, 0.0625, 0.4414, 0.0625, 0.4414, 0.0625, 0.4414, 0.0625, 0.4414, 0.0625, 0.4414, 0.0625, 0.4414, 0.0625, 0.4414, 0.0625, 0.4414, 0.0625, 0.4414, 0.0625, 0.4414, 0.0625, 0.4414, 0.0625, 0.4414, 0.0625, 0.4414, 0.0625, 0.4414, 0.0625, 0.4414, 0.0625, 0.4414, 0.0625, 0.4414, 0.0625, 0.4414, 0.0625, 0.4414, 0.0625, 0.4414, 0.0625, 0.4414, 0.0625, 0.4414, 0.0625, 0.4414, 0.0625, 0.4414, 0.0625, 0.4414, 0.0625, 0.4414, 0.0625, 0.4414, 0.0625, 0.4414, 0.0625, 0.4414, 0.0625, 0.4414, 0.0625, 0.4414, 0.0625, 0.4414, 0.0625, 0.4414, 0.0625, 0.4414, 0.0625, 0.4414, 0.0625, 0.4414, 0.0625, 0.4414, 0.0625, 0.4414, 0.0625, 0.4414, 0.0625, 0.4414, 0.0625, 0.4414, 0.0625, 0.4414, 0.0625, 0.4414, 0.0625, 0.4414, 0.0625, 0.4414, 0.0625, 0.4414, 0.0625, 0.4414, 0.0625, 0.4414, 0.0625, 0.4414, 0.0625, 0.4414, 0.0625, 0.4414, 0.0625, 0.4414, 0.0625, 0.4414, 0.0625, 0.4414, 0.0625, 0.4414, 0.0625, 0.4414, 0.0625, 0.4414, 0.0625, 0.4414, 0.0625, 0.4414, 0.0625, 0.4414, 0.0625, 0.4414, 0.0625, 0.4414, 0.0625, 0.4414, 0.0625, 0.4414, 0.0625, 0.4414, 0.0625, 0.4414, 0.0625, 0.4414, 0.0625, 0.4414, 0.0625, 0.4414, 0.0625, 0.4414, 0.0625, 0.4414, 0.0625, 0.4414, 0.0625, 0.4414, 0.0625, 0.4414, 0.0625, 0.4414, 0.0625, 0.4414, 0.0625, 0.4414, 0.0625, 0.4414, 0.0625, 0.4414, 0.0625, 0.4414, 0.0625, 0.4414, 0.0625, 0.4414, 0.0625, 0.4414, 0.0625, 0.4414, 0.0625, 0.4414, 0.0625, 0.4414, 0.0625, 0.4414, 0.0625, 0.4414, 0.0625, 0.4414, 0.0625, 0.4414, 0.0625, 0.4414, 0.0625, 0.4414, 0.0625, 0.4414, 0.0625, 0.4414, 0.0625, 0.4414, 0.0625, 0.4414, 0.0625, 0.4414, 0.0625, 0.4414, 0.0625, 0.4414, 0.0625, 0.4414, 0.0625, 0.4414, 0.0625, 0.4414, 0.0625, 0.4414, 0.0625, 0.4414, 0.0625, 0.4414, 0.0625, 0.4414, 0.0625, 0.4414, 0.0625, 0.4414, 0.0625, 0.4414, 0.0625, 0.4414, 0.0625, 0.4414, 0.0625, 0.4414, 0.0625, 0.4414, 0.0625, 0.4414, 0.0625, 0.4414, 0.0625, 0.4414, 0.0625, 0.4414, 0.0625, 0.4414, 0.0625, 0.4414, 0.0625, 0.4414, 0.0625, 0.4414, 0.0625, 0.4414, 0.0625, 0.4414, 0.0625, 0.4414, 0.0625, 0.4414, 0.0625, 0.4414, 0.0625, 0.4414, 0.0625, 0.4414, 0.0625, 0.4414, 0.0625, 0.4414, 0.0625, 0.4414, 0.0625, 0.4414, 0.0625, 0.4414, 0.0625, 0.4414, 0.0625, 0.4414, 0.0625, 0.4414, 0.0625, 0.4414, 0.0625, 0.4414, 0.0625, 0.4414, 0.0625, 0.4414, 0.0625, 0.4414, 0.0625, 0.4414, 0.0625, 0.4414, 0.0625, 0.4414, 0.0625, 0.4414, 0.0625, 0.4414, 0.0625, 0.4414, 0.0625, 0.4414, 0.0625, 0.4414, 0.0625, 0.4414, 0.0625, 0.4414, 0.0625, 0.4414, 0.0625, 0.4414, 0.0625, 0.4414, 0.0625, 0.4414, 0.0625, 0.4414, 0.0625, 0.4414, 0.0625, 0.4414, 0.0625, 0.4414, 0.0625, 0.4414, 0.0625, 0.4414, 0.0625, 0.4414, 0.0625, 0.4414, 0.0625, 0.4414, 0.0625, 0.4414, 0.0625, 0.4414, 0.0625, 0.4414, 0.0625, 0.4414, 0.0625, 0.4414, 0.0625, 0.4414, 0.0625, 0.4414, 0.0625, 0.4414, 0.0625, 0.4414, 0.0625, 0.4414, 0.0625, 0.4414, 0.0625, 0.4414, 0.0625, 0.4414, 0.0625, 0.4414, 0.0625, 0.4414, 0.0625, 0.4414, 0.0625, 0.4414, 0.0625, 0.4414, 0.0625, 0.4414, 0.0625, 0.4414, 0.0625, 0.4414, 0.0625, 0.4414, 0.0625, 0.4414, 0.0625, 0.4414, 0.0625, 0.4414, 0.0625, 0.4414, 0.0625, 0.4414, 0.0625, 0.4414, 0.0625, 0.4414, 0.0625, 0.4414, 0.0625, 0.4414, 0.0625, 0.4414, 0.0625, 0.4414, 0.0625, 0.4414, 0.0625, 0.4414, 0.0625, 0.4414, 0.0625, 0.4414, 0.0625, 0.4414, 0.0625, 0.4414, 0.0625, 0.4414, 0.0625, 0.4414, 0.0625, 0.4414, 0.0625, 0.4414, 0.0625, 0.4414, 0.0625, 0.4414, 0.0625, 0.4414, 0.0625, 0.4414, 0.0625, 0.4414, 0.0625, 0.4414, 0.0625, 0.4414, 0.0625, 0.4414, 0.0625, 0.4414, 0.0625, 0.4414, 0.0625, 0.4414, 0.0625, 0.4414, 0.0625, 0.4414, 0.0625, 0.4414, 0.0625, 0.4414, 0.0625, 0.4414, 0.0625, 0.4414, 0.0625, 0.4414, 0.0625, 0.4414, 0.0625, 0.4414, 0.0625, 0.4414, 0.0625, 0.4414, 0.0625, 0.4414, 0.0625, 0.4414, 0.0625, 0.4414, 0.0625, 0.4414, 0.0625, 0.4414, 0.0625, 0.4414, 0.0625, 0.4414, 0.0625, 0.4414, 0.0625, 0.4414, 0.0625, 0.4414, 0.0625, 0.4414, 0.0625, 0.4414, 0.0625, 0.4414, 0.0625, 0.4414, 0.0625, 0.4414, 0.0625, 0.4414, 0.0625, 0.4414, 0.0625, 0.4414, 0.0625, 0.4414, 0.0625, 0.4414, 0.0625, 0.4414, 0.0625, 0.4414, 0.0625, 0.4414, 0.0625, 0.4414, 0.0625, 0.4414, 0.0625, 0.4414, 0.0625, 0.4414, 0.0625, 0.4414, 0.0625, 0.4414, 0.0625, 0.4414, 0.0625, 0.4414, 0.0625, 0.4414, 0.0625, 0.4414, 0.0625, 0.4414, 0.0625, 0.4414, 0.0625, 0.4414, 0.0625, 0.4414, 0.0625, 0.4414, 0.0625, 0.4414, 0.0625, 0.4414, 0.0625, 0.4414, 0.0625, 0.4414, 0.0625, 0.4414, 0.0625, 0.4414, 0.0625, 0.4414, 0.0625, 0.4414, 0.0625, 0.4414, 0.0625, 0.4414, 0.0625, 0.4414, 0.0625, 0.4414, 0.0625, 0.4414, 0.0625, 0.4414, 0.0625, 0.4414, 0.0625, 0.4414, 0.0625, 0.4414, 0.0625, 0.4414, 0.0625, 0.4414, 0.0625, 0.4414, 0.0625, 0.4414, 0.0625, 0.4414, 0.0625, 0.4414, 0.0625, 0.4414, 0.0625, 0.4414, 0.0625, 0.4414, 0.0625, 0.4414, 0.0625, 0.4414, 0.0625, 0.4414, 0.0625, 0.4414, 0.0625, 0.4414, 0.0625, 0.4414, 0.0625, 0.4414, 0.0625, 0.4414, 0.0625, 0.4414, 0.0625, 0.4414, 0.0625, 0.4414, 0.0625, 0.4414, 0.0625, 0.4414, 0.0625, 0.4414, 0.0625, 0.4414, 0.0625, 0.4414, 0.0625, 0.4414, 0.0625, 0.4414, 0.0625, 0.4414, 0.0625, 0.4414, 0.0625, 0.4414, 0.0625, 0.4414, 0.0625, 0.4414, 0.0625, 0.4414, 0.0625, 0.4414, 0.0625, 0.4414, 0.0625, 0.4414, 0.0625, 0.4414, 0.0625, 0.4414, 0.0625, 0.4414, 0.0625, 0.4414, 0.0625, 0.4414, 0.0625, 0.4414, 0.0625, 0.4414, 0.0625, 0.4414, 0.0625, 0.4414, 0.0625, 0.4414, 0.0625, 0.4414, 0.0625, 0.4414, 0.0625, 0.4414, 0.0625, 0.4414, 0.0625, 0.4414, 0.0625, 0.4414, 0.0625, 0.4414, 0.0625, 0.4414, 0.0625, 0.4414, 0.0625, 0.4414, 0.0625, 0.4414, 0.0625, 0.4414, 0.0625, 0.4414, 0.0625, 0.4414, 0.0625, 0.4414, 0.0625, 0.4414, 0.0625, 0.4414, 0.0625, 0.4414, 0.0625, 0.4414, 0.0625, 0.4414, 0.0625, 0.4414, 0.0625, 0.4414, 0.0625, 0.4414, 0.0625, 0.4414, 0.0625, 0.4414, 0.0625, 0.4414, 0.0625, 0.4414, 0.0625, 0.4414, 0.0625, 0.4414, 0.0625, 0.4414, 0.0625, 0.4414, 0.0625, 0.4414, 0.0625, 0.4414, 0.0625, 0.4414, 0.0625, 0.4414, 0.0625, 0.4414, 0.0625, 0.4414, 0.0625, 0.4414, 0.0625, 0.4414, 0.0625, 0.4414, 0.0625, 0.4414, 0.0625, 0.4414, 0.0625, 0.4414, 0.0625, 0.4414, 0.0625, 0.4414, 0.0625, 0.4414, 0.0625, 0.4414, 0.0625, 0.4414, 0.0625, 0.4414, 0.0625, 0.4414, 0.0625, 0.4414, 0.0625, 0.4414, 0.0625, 0.4414, 0.0625, 0.4414, 0.0625, 0.4414, 0.0625, 0.4414, 0.0625, 0.4414, 0.0625, 0.4414, 0.0625, 0.4414, 0.0625, 0.4414, 0.0625, 0.4414, 0.0625, 0.4414, 0.0625, 0.4414, 0.0625, 0.4414, 0.0625, 0.4414, 0.0625, 0.4414, 0.0625, 0.4414, 0.0625, 0.4414, 0.0625, 0.4414, 0.0625, 0.4414, 0.0625, 0.4414, 0.0625, 0.4414, 0.0625, 0.4414, 0.0625, 0.4414, 0.0625, 0.4414, 0.0625, 0.4414, 0.0625, 0.4414, 0.0625, 0.4414, 0.0625, 0.4414, 0.0625, 0.4414, 0.0625, 0.4414, 0.0625, 0.4414, 0.0625, 0.4414, 0.0625, 0.4414, 0.0625, 0.4414, 0.0625, 0.4414, 0.0625, 0.4414, 0.0625, 0.4414, 0.0625, 0.4414, 0.0625, 0.4414, 0.0625, 0.4414, 0.0625, 0.4414, 0.0625, 0.4414, 0.0625, 0.4414, 0.0625, 0.4414, 0.0625, 0.4414, 0.0625, 0.4414, 0.0625, 0.4414, 0.0625, 0.4414, 0.0625, 0.4414, 0.0625, 0.4414, 0.0625, 0.4414, 0.0625, 0.4414, 0.0625, 0.4414, 0.0625, 0.4414, 0.0625, 0.4414, 0.0625, 0.4414, 0.0625, 0.4414, 0.0625, 0.4414, 0.0625, 0.4414, 0.0625, 0.4414, 0.0625, 0.4414, 0.0625, 0.4414, 0.0625, 0.4414, 0.0625, 0.4414, 0.0625, 0.4414, 0.0625, 0.4414, 0.0625, 0.4414, 0.0625, 0.4414, 0.0625, 0.4414, 0.0625, 0.4414, 0.0625, 0.4414, 0.0625, 0.4414, 0.0625, 0.4414, 0.0625, 0.4414, 0.0625, 0.4414, 0.0625, 0.4414, 0.0625, 0.4414, 0.0625, 0.4414, 0.0625, 0.4414, 0.0625, 0.4414, 0.0625, 0.4414, 0.0625, 0.4414, 0.0625, 0.4414, 0.0625, 0.4414, 0.0625, 0.4414, 0.0625, 0.4414, 0.0625, 0.4414, 0.0625, 0.4414, 0.0625, 0.4414, 0.0625, 0.4414, 0.0625, 0.4414, 0.0625, 0.4414, 0.0625, 0.4414, 0.0625, 0.4414, 0.0625, 0.4414, 0.0625, 0.4414, 0.0625, 0.4414, 0.0625, 0.4414, 0.0625, 0.4414, 0.0625, 0.4414, 0.0625, 0.4414, 0.0625, 0.4414, 0.0625, 0.4414, 0.0625, 0.4414, 0.0625, 0.4414, 0.0625, 0.4414, 0.0625, 0.4414, 0.0625, 0.4414, 0.0625, 0.4414, 0.0625, 0.4414, 0.0625, 0.4414, 0.0625, 0.4414, 0.0625, 0.4414, 0.0625, 0.4414, 0.0625, 0.4414, 0.0625, 0.4414, 0.0625, 0.4414, 0.0625, 0.4414, 0.0625, 0.4414, 0.0625, 0.4414, 0.0625, 0.4414, 0.0625, 0.4414, 0.0625, 0.4414, 0.0625, 0.4414, 0.0625, 0.4414, 0.0625, 0.4414, 0.0625, 0.4414, 0.0625, 0.4414, 0.0625, 0.4414, 0.0625, 0.4414, 0.0625, 0.4414, 0.0625, 0.4414, 0.0625, 0.4414, 0.0625, 0.4414, 0.0625, 0.4414, 0.0625, 0.4414, 0.0625, 0.4414, 0.0625, 0.4414, 0.0625, 0.4414, 0.0625, 0.4414, 0.0625, 0.4414, 0.0625, 0.4414, 0.0625, 0.4414, 0.0625, 0.4414, 0.0625, 0.4414, 0.0625, 0.4414, 0.0625, 0.4414, 0.0625, 0.4414, 0.0625, 0.4414, 0.0625, 0.4414, 0.0625, 0.4414, 0.0625, 0.4414, 0.0625, 0.4414, 0.0625, 0.4414, 0.0625, 0.4414, 0.0625, 0.4414, 0.0625, 0.4414, 0.0625, 0.4414, 0.0625, 0.4414, 0.0625, 0.4414, 0.0625, 0.4414, 0.0625, 0.4414, 0.0625, 0.4414, 0.0625, 0.4414, 0.0625, 0.4414, 0.0625, 0.4414, 0.0625, 0.4414, 0.0625, 0.4414, 0.0625, 0.4414, 0.0625, 0.4414, 0.0625, 0.4414, 0.0625, 0.4414, 0.0625, 0.4414, 0.0625, 0.4414, 0.0625, 0.4414, 0.0625, 0.4414, 0.0625, 0.4414, 0.0625, 0.4414, 0.0625, 0.4414, 0.0625, 0.4414, 0.0625, 0.4414, 0.0625, 0.4414, 0.0625, 0.4414, 0.0625, 0.4414, 0.0625, 0.4414, 0.0625, 0.4414, 0.0625, 0.4414, 0.0625, 0.4414, 0.0625, 0.4414, 0.0625, 0.4414, 0.0625, 0.4414, 0.0625, 0.4414, 0.0625, 0.4414, 0.0625, 0.4414, 0.0625, 0.4414, 0.0625, 0.4414, 0.0625, 0.4414, 0.0625, 0.4414, 0.0625, 0.4414, 0.0625, 0.4414, 0.0625, 0.4414, 0.0625, 0.4414, 0.0625, 0.4414, 0.0625, 0.4414, 0.0625, 0.4414, 0.0625, 0.4414, 0.0625, 0.4414, 0.0625, 0.4414, 0.0625, 0.4414, 0.0625, 0.4414, 0.0625, 0.4414, 0.0625, 0.4414, 0.0625, 0.4414, 0.0625, 0.4414, 0.0625, 0.4414, 0.0625, 0.4414, 0.0625, 0.4414, 0.0625, 0.4414, 0.0625, 0.4414, 0.0625, 0.4414, 0.0625, 0.4414, 0.0625, 0.4414, 0.0625, 0.4414, 0.0625, 0.4414, 0.0625, 0.4414, 0.0625, 0.4414, 0.0625, 0.4414, 0.0625, 0.4414, 0.0625, 0.4414, 0.0625, 0.4414, 0.0625, 0.4414, 0.0625, 0.4414, 0.0625, 0.4414, 0.0625, 0.4414, 0.0625, 0.4414, 0.0625, 0.4414, 0.0625, 0.4414, 0.0625, 0.4414, 0.0625, 0.4414, 0.0625, 0.4414, 0.0625, 0.4414, 0.0625, 0.4414, 0.0625, 0.4414, 0.0625, 0.4414, 0.0625, 0.4414, 0.0625, 0.4414, 0.0625, 0.4414, 0.0625, 0.4414, 0.0625, 0.4414, 0.0625, 0.4414, 0.0625, 0.4414, 0.0625, 0.4414, 0.0625, 0.4414, 0.0625, 0.4414, 0.0625, 0.4414, 0.0625, 0.4414, 0.0625, 0.4414, 0.0625, 0.4414, 0.0625, 0.4414, 0.0625, 0.4414, 0.0625, 0.4414, 0.0625, 0.4414, 0.0625, 0.4414, 0.0625, 0.4414, 0.0625, 0.4414, 0.0625, 0.4414, 0.0625, 0.4414, 0.0625, 0.4414, 0.0625, 0.4414, 0.0625, 0.4414, 0.0625, 0.4414, 0.0625, 0.4414, 0.0625, 0.4414, 0.0625, 0.4414, 0.0625, 0.4414, 0.0625, 0.4414, 0.0625, 0.4414, 0.0625, 0.4414, 0.0625, 0.4414, 0.0625, 0.4414, 0.0625, 0.4414, 0.0625, 0.4414, 0.0625, 0.4414, 0.0625, 0.4414, 0.0625, 0.4414, 0.0625, 0.4414, 0.0625, 0.4414, 0.0625, 0.4414, 0.0625, 0.4414, 0.0625, 0.4414, 0.0625, 0.4414, 0.0625, 0.4414, 0.0625, 0.4414, 0.0625, 0.4414, 0.0625, 0.4414, 0.0625, 0.4414, 0.0625, 0.4414, 0.0625, 0.4414, 0.0625, 0.4414, 0.0625, 0.4414, 0.0625, 0.4414, 0.0625, 0.4414, 0.0625, 0.4414, 0.0625, 0.4414, 0.0625, 0.4414, 0.0625, 0.4414, 0.0625, 0.4414, 0.0625, 0.4414, 0.0625, 0.4414, 0.0625, 0.4414, 0.0625, 0.4414, 0.0625, 0.4414, 0.0625, 0.4414, 0.0625, 0.4414, 0.0625, 0.4414, 0.0625, 0.4414, 0.0625, 0.4414, 0.0625, 0.4414, 0.0625, 0.4414, 0.0625, 0.4414, 0.0625, 0.4414, 0.0625, 0.4414, 0.0625, 0.4414, 0.0625, 0.4414, 0.0625, 0.4414, 0.0625, 0.4414, 0.0625, 0.4414, 0.0625, 0.4414, 0.0625, 0.4414, 0.0625, 0.4414, 0.0625, 0.4414, 0.0625, 0.4414, 0.0625, 0.4414, 0.0625, 0.4414, 0.0625, 0.4414, 0.0625, 0.4414, 0.0625, 0.4414, 0.0625, 0.4414, 0.0625, 0.4414, 0.0625, 0.4414, 0.0625, 0.4414, 0.0625, 0.4414, 0.0625, 0.4414, 0.0625, 0.4414, 0.0625, 0.4414, 0.0625, 0.4414, 0.0625, 0.4414, 0.0625, 0.4414, 0.0625, 0.4414, 0.0625, 0.4414, 0.0625, 0.4414, 0.0625, 0.4414, 0.0625, 0.4414, 0.0625, 0.4414, 0.0625, 0.4414, 0.0625, 0.4414, 0.0625, 0.4414, 0.0625, 0.4414, 0.0625, 0.4414, 0.0625, 0.4414, 0.0625, 0.4414, 0.0625, 0.4414, 0.0625, 0.4414, 0.0625, 0.4414, 0.0625, 0.4414, 0.0625, 0.4414, 0.0625, 0.4414, 0.0625, 0.4414, 0.0625, 0.4414, 0.0625, 0.4414, 0.0625, 0.4414, 0.0625, 0.4414, 0.0625, 0.4414, 0.0625, 0.4414, 0.0625, 0.4414, 0.0625, 0.4414, 0.0625, 0.4414, 0.0625, 0.4414, 0.0625, 0.4414, 0.0625, 0.4414, 0.0625, 0.4414, 0.0625, 0.4414, 0.0625, 0.4414, 0.0625, 0.4414, 0.0625, 0.4414, 0.0625, 0.4414, 0.0625, 0.4414, 0.0625, 0.4414, 0.0625, 0.4414, 0.0625, 0.4414, 0.0625, 0.4414, 0.0625, 0.4414, 0.0625, 0.4414, 0.0625, 0.4414, 0.0625, 0.4414, 0.0625, 0.4414, 0.0625, 0.4414, 0.0625, 0.4414, 0.0625, 0.4414, 0.0625, 0.4414, 0.0625, 0.4414, 0.0625, 0.4414, 0.0625, 0.4414, 0.0625, 0.4414, 0.0625, 0.4414, 0.0625, 0.4414, 0.0625, 0.4414, 0.0625, 0.4414, 0.0625, 0.4414, 0.0625, 0.4414, 0.0625, 0.4414, 0.0625, 0.4414, 0.0625, 0.4414, 0.0625, 0.4414, 0.0625, 0.4414, 0.0625, 0.4414, 0.0625, 0.4414, 0.0625, 0.4414, 0.0625, 0.4414, 0.0625, 0.4414, 0.0625, 0.4414, 0.0625, 0.4414, 0.0625, 0.4414, 0.0625, 0.4414, 0.0625, 0.4414, 0.0625, 0.4414, 0.0625, 0.4414, 0.0625, 0.4414, 0.0625, 0.4414, 0.0625, 0.4414, 0.0625, 0.4414, 0.0625, 0.4414, 0.0625, 0.4414, 0.0625, 0.4414, 0.0625, 0.4414, 0.0625, 0.4414, 0.0625, 0.4414, 0.0625, 0.4414, 0.0625, 0.4414, 0.0625, 0.4414, 0.0625, 0.4414, 0.0625, 0.4414, 0.0625, 0.4414, 0.0625, 0.4414, 0.0625, 0.4414, 0.0625, 0.4414, 0.0625, 0.4414, 0.0625, 0.4414, 0.0625, 0.4414, 0.0625, 0.4414, 0.0625, 0.4414, 0.0625, 0.4414, 0.0625, 0.4414, 0.0625, 0.4414, 0.0625, 0.4414, 0.0625, 0.4414, 0.0625, 0.4414, 0.0625, 0.4414, 0.0625, 0.4414, 0.0625, 0.4414, 0.0625, 0.4414, 0.0625, 0.4414, 0.0625, 0.4414, 0.0625, 0.4414, 0.0625, 0.4414, 0.0625, 0.4414, 0.0625, 0.4414, 0.0625, 0.4414, 0.0625, 0.4414, 0.0625, 0.4414, 0.0625, 0.4414, 0.0625, 0.4414, 0.0625, 0.4414, 0.0625, 0.4414, 0.0625, 0.4414, 0.0625, 0.4414, 0.0625, 0.4414, 0.0625, 0.4414, 0.0625, 0.4414, 0.0625, 0.4414, 0.0625, 0.4414, 0.0625, 0.4414, 0.0625, 0.4414, 0.0625, 0.4414, 0.0625, 0.4414, 0.0625, 0.4414, 0.0625, 0.4414, 0.0625, 0.4414, 0.0625, 0.4414, 0.0625, 0.4414, 0.0625, 0.4414, 0.0625, 0.4414, 0.0625, 0.4414, 0.0625, 0.4414, 0.0625, 0.4414, 0.0625, 0.4414, 0.0625, 0.4414, 0.0625, 0.4414, 0.0625, 0.4414, 0.0625, 0.4414, 0.0625, 0.4414, 0.0625, 0.4414, 0.0625, 0.4414, 0.0625, 0.4414, 0.0625, 0.4414, 0.0625, 0.4414, 0.0625, 0.4414, 0.0625, 0.4414, 0.0625, 0.4414, 0.0625, 0.4414, 0.0625, 0.4414, 0.0625, 0.4414, 0.0625, 0.4414, 0.0625, 0.4414, 0.0625, 0.4414, 0.0625, 0.4414, 0.0625, 0.4414, 0.0625, 0.4414, 0.0625, 0.4414, 0.0625, 0.4414, 0.0625, 0.4414, 0.0625, 0.4414, 0.0625, 0.4414, 0.0625, 0.4414, 0.0625, 0.4414, 0.0625, 0.4414, 0.0625, 0.4414, 0.0625, 0.4414, 0.0625, 0.4414, 0.0625, 0.4414, 0.0625, 0.4414, 0.0625, 0.4414, 0.0625, 0.4414, 0.0625, 0.4414, 0.0625, 0.4414, 0.0625, 0.4414, 0.0625, 0.4414, 0.0625, 0.4414, 0.0625, 0.4414, 0.0625, 0.4414, 0.0625, 0.4414, 0.0625, 0.4414, 0.0625, 0.4414, 0.0625, 0.4414, 0.0625, 0.4414, 0.0625, 0.4414, 0.0625, 0.4414, 0.0625, 0.4414, 0.0625, 0.4414, 0.0625, 0.4414, 0.0625, 0.4414, 0.0625, 0.4414, 0.0625, 0.4414, 0.0625, 0.4414, 0.0625, 0.4414, 0.0625, 0.4414, 0.0625, 0.4414, 0.0625, 0.4414, 0.0625, 0.4414, 0.0625, 0.4414, 0.0625, 0.4414, 0.0625, 0.4414, 0.0625, 0.4414, 0.0625, 0.4414, 0.0625, 0.4414, 0.0625, 0.4414, 0.0625, 0.4414, 0.0625, 0.4414, 0.0625, 0.4414, 0.0625, 0.4414, 0.0625, 0.4414, 0.0625, 0.4414, 0.0625, 0.4414, 0.0625, 0.4414, 0.0625, 0.4414, 0.0625, 0.4414, 0.0625, 0.4414, 0.0625, 0.4414, 0.0625, 0.4414, 0.0625, 0.4414, 0.0625, 0.4414, 0.0625, 0.4414, 0.0625, 0.4414, 0.0625, 0.4414, 0.0625, 0.4414, 0.0625, 0.4414, 0.0625, 0.4414, 0.0625, 0.4414, 0.0625, 0.4414, 0.0625, 0.4414, 0.0625, 0.4414, 0.0625, 0.4414, 0.0625, 0.4414, 0.0625, 0.4414, 0.0625, 0.4414, 0.0625, 0.4414, 0.0625, 0.4414, 0.0625, 0.4414, 0.0625, 0.4414, 0.0625, 0.4414, 0.0625, 0.4414, 0.0625, 0.4414, 0.0625, 0.4414, 0.0625, 0.4414, 0.0625, 0.4414, 0.0625, 0.4414, 0.0625, 0.4414, 0.0625, 0.4414, 0.0625, 0.4414, 0.0625, 0.4414, 0.0625, 0.4414, 0.0625, 0.4414, 0.0625, 0.4414, 0.0625, 0.4414, 0.0625, 0.4414, 0.0625, 0.4414, 0.0625, 0.4414, 0.0625, 0.4414, 0.0625, 0.4414, 0.0625, 0.4414, 0.0625, 0.4414, 0.0625, 0.4414, 0.0625, 0.4414, 0.0625, 0.4414, 0.0625, 0.4414, 0.0625, 0.4414, 0.0625, 0.4414, 0.0625, 0.4414, 0.0625, 0.4414, 0.0625, 0.4414, 0.0625, 0.4414, 0.0625, 0.4414, 0.0625, 0.4414, 0.0625, 0.4414, 0.0625, 0.4414, 0.0625, 0.4414, 0.0625, 0.4414, 0.0625, 0.4414, 0.0625, 0.4414, 0.0625, 0.4414, 0.0625, 0.4414, 0.0625, 0.4414, 0.0625, 0.4414, 0.0625, 0.4414, 0.0625, 0.4414, 0.0625, 0.4414, 0.0625, 0.4414, 0.0625, 0.4414, 0.0625, 0.4414, 0.0625, 0.4414, 0.0625, 0.4414, 0.0625, 0.4414, 0.0625, 0.4414, 0.0625, 0.4414, 0.0625, 0.4414, 0.0625, 0.4414, 0.0625, 0.4414, 0.0625, 0.4414, 0.0625, 0.4414, 0.0625, 0.4414, 0.0625, 0.4414, 0.0625, 0.4414, 0.0625, 0.4414, 0.0625, 0.4414, 0.0625, 0.4414, 0.0625, 0.4414, 0.0625, 0.4414, 0.0625, 0.4414, 0.0625, 0.4414, 0.0625, 0.4414, 0.0625, 0.4414, 0.0625, 0.4414, 0.0625, 0.4414, 0.0625, 0.4414, 0.0625, 0.4414, 0.0625, 0.4414, 0.0625, 0.4414, 0.0625, 0.4414, 0.0625, 0.4414, 0.0625, 0.4414, 0.0625, 0.4414, 0.0625, 0.4414, 0.0625, 0.4414, 0.0625, 0.4414, 0.0625, 0.4414, 0.0625, 0.4414, 0.0625, 0.4414, 0.0625, 0.4414, 0.0625, 0.4414, 0.0625, 0.4414, 0.0625, 0.4414, 0.0625, 0.4414, 0.0625, 0.4414, 0.0625, 0.4414, 0.0625, 0.4414, 0.0625, 0.4414, 0.0625, 0.4414, 0.0625, 0.4414, 0.0625, 0.4414, 0.0625, 0.4414, 0.0625, 0.4414, 0.0625, 0.4414, 0.0625, 0.4414, 0.0625, 0.4414, 0.0625, 0.4414, 0.0625, 0.4414, 0.0625, 0.4414, 0.0625, 0.4414, 0.0625, 0.4414, 0.0625, 0.4414, 0.0625, 0.4414, 0.0625, 0.4414, 0.0625, 0.4414, 0.0625, 0.4414, 0.0625, 0.4414, 0.0625, 0.4414, 0.0625, 0.4414, 0.0625, 0.4414, 0.0625, 0.4414, 0.0625, 0.4414, 0.0625, 0.4414, 0.0625, 0.4414, 0.0625, 0.4414, 0.0625, 0.4414, 0.0625, 0.4414, 0.0625, 0.4414, 0.0625, 0.4414, 0.0625, 0.4414, 0.0625, 0.4414, 0.0625, 0.4414, 0.0625, 0.4414, 0.0625, 0.4414, 0.0625, 0.4414, 0.0625, 0.4414, 0.0625, 0.4414, 0.0625, 0.4414, 0.0625, 0.4414, 0.0625, 0.4414, 0.0625, 0.4414, 0.0625, 0.4414, 0.0625, 0.4414, 0.0625, 0.4414, 0.0625, 0.4414, 0.0625, 0.4414, 0.0625, 0.4414, 0.0625, 0.4414, 0.0625, 0.4414, 0.0625, 0.4414, 0.0625, 0.4414, 0.0625, 0.4414, 0.0625, 0.4414, 0.0625, 0.4414, 0.0625, 0.4414, 0.0625, 0.4414, 0.0625, 0.4414, 0.0625, 0.4414, 0.0625, 0.4414, 0.0625, 0.4414, 0.0625, 0.4414, 0.0625, 0.4414, 0.0625, 0.4414, 0.0625, 0.4414, 0.0625, 0.4414, 0.0625, 0.4414, 0.0625, 0.4414, 0.0625, 0.4414, 0.0625, 0.4414, 0.0625, 0.4414, 0.0625, 0.4414, 0.0625, 0.4414, 0.0625, 0.4414, 0.0625, 0.4414, 0.0625, 0.4414, 0.0625, 0.4414, 0.0625, 0.4414, 0.0625, 0.4414, 0.0625, 0.4414, 0.0625, 0.4414, 0.0625, 0.4414, 0.0625, 0.4414, 0.0625, 0.4414, 0.0625, 0.4414, 0.0625, 0.4414, 0.0625, 0.4414, 0.0625, 0.4414, 0.0625, 0.4414, 0.0625, 0.4414, 0.0625, 0.4414, 0.0625, 0.4414, 0.0625, 0.4414, 0.0625, 0.4414, 0.0625, 0.4414, 0.0625, 0.4414, 0.0625, 0.4414, 0.0625, 0.4414, 0.0625, 0.4414, 0.0625, 0.4414, 0.0625, 0.4414, 0.0625, 0.4414, 0.0625, 0.4414, 0.0625, 0.4414, 0.0625, 0.4414, 0.0625, 0.4414, 0.0625, 0.4414, 0.0625, 0.4414, 0.0625, 0.4414, 0.0625, 0.4414, 0.0625, 0.4414, 0.0625, 0.4414, 0.0625, 0.4414, 0.0625, 0.4414, 0.0625, 0.4414, 0.0625, 0.4414, 0.0625, 0.4414, 0.0625, 0.4414, 0.0625, 0.4414, 0.0625, 0.4414, 0.0625, 0.4414, 0.0625, 0.4414, 0.0625, 0.4414, 0.0625, 0.4414, 0.0625, 0.4414, 0.0625, 0.4414, 0.0625, 0.4414, 0.0625, 0.4414, 0.0625, 0.4414, 0.0625, 0.4414, 0.0625, 0.4414, 0.0625, 0.4414, 0.0625, 0.4414, 0.0625, 0.4414, 0.0625, 0.4414, 0.0625, 0.4414, 0.0625, 0.4414, 0.0625, 0.4414, 0.0625, 0.4414, 0.0625, 0.4414, 0.0625, 0.4414, 0.0625, 0.4414, 0.0625, 0.4414, 0.0625, 0.4414, 0.0625, 0.4414, 0.0625, 0.4414, 0.0625, 0.4414, 0.0625, 0.4414, 0.0625, 0.4414, 0.0625, 0.4414, 0.0625, 0.4414, 0.0625, 0.4414, 0.0625, 0.4414, 0.0625, 0.4414, 0.0625, 0.4414, 0.0625, 0.4414, 0.0625, 0.4414, 0.0625, 0.4414, 0.0625, 0.4414, 0.0625, 0.4414, 0.0625, 0.4414, 0.0625, 0.4414, 0.0625, 0.4414, 0.0625, 0.4414, 0.0625, 0.4414, 0.0625, 0.4414, 0.0625, 0.4414, 0.0625, 0.4414, 0.0625, 0.4414, 0.0625, 0.4414, 0.0625, 0.4414, 0.0625, 0.4414, 0.0625, 0.4414, 0.0625, 0.4414, 0.0625, 0.4414, 0.0625, 0.4414, 0.0625, 0.4414, 0.0625, 0.4414, 0.0625, 0.4414, 0.0625, 0.4414, 0.0625, 0.4414, 0.0625, 0.4414, 0.0625, 0.4414, 0.0625, 0.4414, 0.0625, 0.4414, 0.0625, 0.4414, 0.0625, 0.4414, 0.0625])
me_cube.materials.append(mat_standardmaterial)
me_cube.use_remesh_preserve_volume = False
me_cube.use_remesh_preserve_attributes = False
me_cube.use_mirror_vertex_groups = False
me_cube.update()

# ---- objects
ob_cube = bpy.data.objects.new('Cube', me_cube)

# ---- transforms, parenting, visibility, modifiers, constraints
ob_cube.location = (0.0, 0.0, 0.0)
ob_cube.lock_rotations_4d = False
ob_cube.empty_display_type = 'ARROWS'
ob_cube.lineart.crease_threshold = 0.0

# ---- collection membership
col_collection.objects.link(ob_cube)

# ---- scene / render settings (as saved in the file)
scene.frame_start = 1; scene.frame_end = 250; scene.frame_set(1)
scene.render.engine = 'BLENDER_EEVEE_NEXT'
scene.cycles.use_denoising = False
scene.cycles.samples = 128
scene.cycles.sampling_pattern = 'TABULATED_SOBOL'
scene.cycles.use_adaptive_sampling = False
scene.cycles.use_light_tree = False
scene.view_settings.view_transform = 'Filmic'
bpy.context.view_layer.update()

# ---- added for rendering (the .blend has no active camera and no usable light): camera, sun
cam_auto = bpy.data.cameras.new('AutoCamera')
cam_auto.lens = 50.0
cam_auto.sensor_width = 36.0
cam_auto.clip_end = 1000.0
ob_auto_camera = bpy.data.objects.new('AutoCamera', cam_auto)
scene.collection.objects.link(ob_auto_camera)
ob_auto_camera.location = (3.31839, -4.08474, 2.65471)
ob_auto_camera.rotation_euler = (1.09748, -7.21219e-08, 0.694738)
scene.camera = ob_auto_camera
light_auto_sun = bpy.data.lights.new('AutoSun', 'SUN')
light_auto_sun.energy = 3.0
light_auto_sun.angle = 0.0523599
ob_auto_sun = bpy.data.objects.new('AutoSun', light_auto_sun)
scene.collection.objects.link(ob_auto_sun)
ob_auto_sun.rotation_euler = (0.872665, 0.174533, 0.523599)
bpy.context.view_layer.update()

